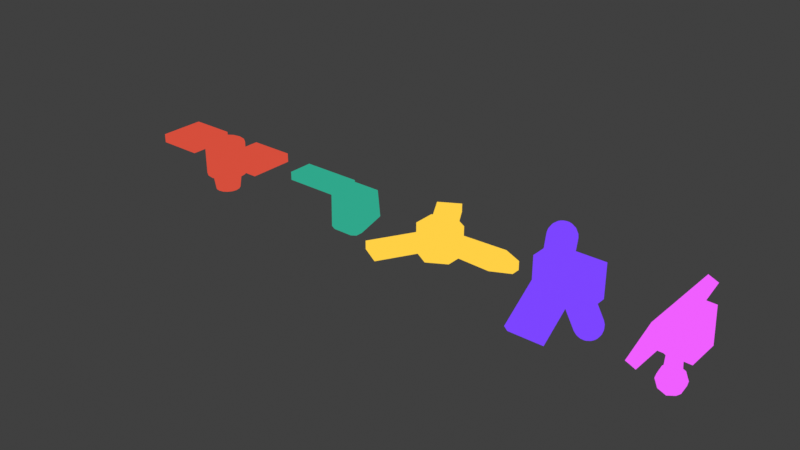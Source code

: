 # Source: satellites.blend  (saved by Blender 4.5.88; exported with 4.5.12 LTS)
import bpy
from mathutils import Matrix  # noqa: F401  (used for matrix-valued properties, if any)

bpy.ops.wm.read_factory_settings(use_empty=True)
scene = bpy.context.scene
scene.name = 'Scene'

# ---- collections
col_sat_radar = bpy.data.collections.new('sat_radar'); scene.collection.children.link(col_sat_radar)
col_sat_aurora = bpy.data.collections.new('sat_aurora'); scene.collection.children.link(col_sat_aurora)
col_sat_magneto = bpy.data.collections.new('sat_magneto'); scene.collection.children.link(col_sat_magneto)
col_sat_mass = bpy.data.collections.new('sat_mass'); scene.collection.children.link(col_sat_mass)
col_sat_plasma = bpy.data.collections.new('sat_plasma'); scene.collection.children.link(col_sat_plasma)

# ---- materials (node trees are filled in below, after node groups)
mat_material_001 = bpy.data.materials.new('Material.001')
mat_material_001.use_backface_culling = True
mat_material_005 = bpy.data.materials.new('Material.005')
mat_material_005.use_backface_culling = True
mat_material_005.use_backface_culling_shadow = True
mat_material_006 = bpy.data.materials.new('Material.006')
mat_material_006.use_backface_culling = True
mat_material_006.use_backface_culling_shadow = True
mat_material_004 = bpy.data.materials.new('Material.004')
mat_material_004.use_backface_culling = True
mat_material_004.use_backface_culling_shadow = True
mat_material_002 = bpy.data.materials.new('Material.002')
mat_material_002.use_backface_culling = True
mat_material_002.use_backface_culling_shadow = True
mat_material_003 = bpy.data.materials.new('Material.003')
mat_material_003.use_backface_culling = True
mat_material_003.use_backface_culling_shadow = True

# ---- material node trees
mat_material_001.use_nodes = True; mat_material_001.node_tree.nodes.clear()
_N = mat_material_001.node_tree.nodes; _L = mat_material_001.node_tree.links
n0 = _N.new('ShaderNodeOutputMaterial'); n0.name = 'Material Output'; n0.location = (200, 100)
n1 = _N.new('ShaderNodeEmission'); n1.name = 'Emission'; n1.location = (0, 98)
_L.new(n1.outputs[0], n0.inputs[0])
n0.is_active_output = True
mat_material_005.use_nodes = True; mat_material_005.node_tree.nodes.clear()
_N = mat_material_005.node_tree.nodes; _L = mat_material_005.node_tree.links
n0 = _N.new('ShaderNodeOutputMaterial'); n0.name = 'Material Output'; n0.location = (200, 100)
n1 = _N.new('ShaderNodeEmission'); n1.name = 'Emission'; n1.location = (-200, 100)
n1.inputs[0].default_value = (0.02899, 0.3862, 0.2577, 1.0)
_L.new(n1.outputs[0], n0.inputs[0])
n0.is_active_output = True
mat_material_006.use_nodes = True; mat_material_006.node_tree.nodes.clear()
_N = mat_material_006.node_tree.nodes; _L = mat_material_006.node_tree.links
n0 = _N.new('ShaderNodeOutputMaterial'); n0.name = 'Material Output'; n0.location = (200, 100)
n1 = _N.new('ShaderNodeEmission'); n1.name = 'Emission'; n1.location = (-200, 100)
n1.inputs[0].default_value = (0.6683, 0.07571, 0.04457, 1.0)
_L.new(n1.outputs[0], n0.inputs[0])
n0.is_active_output = True
mat_material_004.use_nodes = True; mat_material_004.node_tree.nodes.clear()
_N = mat_material_004.node_tree.nodes; _L = mat_material_004.node_tree.links
n0 = _N.new('ShaderNodeOutputMaterial'); n0.name = 'Material Output'; n0.location = (200, 100)
n1 = _N.new('ShaderNodeEmission'); n1.name = 'Emission'; n1.location = (-200, 100)
n1.inputs[0].default_value = (1.0, 0.634, 0.05936, 1.0)
_L.new(n1.outputs[0], n0.inputs[0])
n0.is_active_output = True
mat_material_002.use_nodes = True; mat_material_002.node_tree.nodes.clear()
_N = mat_material_002.node_tree.nodes; _L = mat_material_002.node_tree.links
n0 = _N.new('ShaderNodeOutputMaterial'); n0.name = 'Material Output'; n0.location = (200, 100)
n1 = _N.new('ShaderNodeEmission'); n1.name = 'Emission'; n1.location = (-200, 100)
n1.inputs[0].default_value = (0.2022, 0.05861, 1.0, 1.0)
_L.new(n1.outputs[0], n0.inputs[0])
n0.is_active_output = True
mat_material_003.use_nodes = True; mat_material_003.node_tree.nodes.clear()
_N = mat_material_003.node_tree.nodes; _L = mat_material_003.node_tree.links
n0 = _N.new('ShaderNodeOutputMaterial'); n0.name = 'Material Output'; n0.location = (200, 100)
n1 = _N.new('ShaderNodeEmission'); n1.name = 'Emission'; n1.location = (-200, 100)
n1.inputs[0].default_value = (0.8714, 0.1134, 1.0, 1.0)
_L.new(n1.outputs[0], n0.inputs[0])
n0.is_active_output = True

# ---- world
world_world = bpy.data.worlds.new('World'); scene.world = world_world
world_world.use_nodes = True; world_world.node_tree.nodes.clear()
_N = world_world.node_tree.nodes; _L = world_world.node_tree.links
n0 = _N.new('ShaderNodeOutputWorld'); n0.name = 'World Output'; n0.location = (200, 100)
n1 = _N.new('ShaderNodeBackground'); n1.name = 'Background'; n1.location = (-200, 100)
n1.inputs[0].default_value = (0.05088, 0.05088, 0.05088, 1.0)
_L.new(n1.outputs[0], n0.inputs[0])
n0.is_active_output = True
world_world.color = (0.05088, 0.05088, 0.05088)
world_world.sun_shadow_jitter_overblur = 0.0

# ---- meshes
me_circle_002 = bpy.data.meshes.new('Circle.002')
me_circle_002.from_pydata([(1.376, 1.384, -0.06555), (-1.376, 1.384, -0.06555), (1.376, -1.023, -0.698), (1.018, -1.384, -0.7928), (1.269, -1.28, -0.7655), (-1.018, -1.384, -0.7928), (-1.376, -1.023, -0.698), (-1.269, -1.28, -0.7655), (1.624, 1.624, -0.7706), (-1.624, 1.624, -0.7706), (1.069, -1.624, -1.624), (1.462, -1.462, -1.581), (1.624, -1.069, -1.478), (-1.462, -1.462, -1.581), (-1.069, -1.624, -1.624), (-1.624, -1.069, -1.478), (1.376, 1.347, 1.345), (-1.376, 1.347, 1.345), (1.02, -1.347, 1.903), (1.376, -0.9985, 1.831), (1.271, -1.245, 1.882), (-1.376, -0.9985, 1.831), (-1.02, -1.347, 1.903), (-1.271, -1.245, 1.882), (-7.635, -0.6666, 1.524), (-1.79, -0.6666, 1.524), (-7.635, 1.281, 1.524), (-1.79, 1.281, 1.524), (-7.635, 1.281, 1.595), (-7.635, -0.6666, 1.595), (-1.79, -0.6666, 1.595), (-1.79, 1.281, 1.595)], [], [(1, 0, 2, 4, 3, 5, 7, 6), (0, 1, 9, 8), (3, 4, 11, 10), (4, 2, 12, 11), (7, 5, 14, 13), (6, 7, 13, 15), (5, 3, 10, 14), (2, 0, 8, 12), (1, 6, 15, 9), (18, 10, 11, 20), (20, 11, 12, 19), (14, 22, 23, 13), (13, 23, 21, 15), (10, 18, 22, 14), (8, 16, 19, 12), (15, 21, 17, 9), (16, 17, 21, 23, 22, 18, 20, 19), (9, 17, 16, 8), (24, 26, 27, 25), (29, 30, 31, 28), (25, 27, 31, 30), (26, 24, 29, 28), (27, 26, 28, 31), (24, 25, 30, 29)])
_uv = me_circle_002.uv_layers.new(name='UVMap')
_uv.uv.foreach_set('vector', [0.3942, 0.2686, 0.606, 0.2686, 0.6081, 0.4558, 0.603, 0.4786, 0.5898, 0.4929, 0.4225, 0.4824, 0.4026, 0.4738, 0.3944, 0.454, 0.606, 0.2686, 0.3942, 0.2686, 0.375, 0.25, 0.625, 0.25, 0.5898, 0.4929, 0.603, 0.4786, 0.6143, 0.4889, 0.6009, 0.5187, 0.603, 0.4786, 0.6081, 0.4558, 0.625, 0.4573, 0.6143, 0.4889, 0.4026, 0.4738, 0.4225, 0.4824, 0.4177, 0.5, 0.3875, 0.4875, 0.3944, 0.454, 0.4026, 0.4738, 0.3875, 0.4875, 0.375, 0.4573, 0.4225, 0.4824, 0.5898, 0.4929, 0.6009, 0.5187, 0.4177, 0.5, 0.6081, 0.4558, 0.606, 0.2686, 0.625, 0.25, 0.625, 0.4573, 0.3942, 0.2686, 0.3944, 0.454, 0.375, 0.4573, 0.375, 0.25, 0.1715, 0.7309, 0.6009, 0.5187, 0.6143, 0.4889, 0.1521, 0.7229, 0.1521, 0.7229, 0.3783, 0.25, 0.375, 0.2073, 0.1441, 0.7035, 0.625, 0.7073, 0.3285, 0.7309, 0.3479, 0.7229, 0.6283, 0.75, 0.3783, 0.75, 0.3479, 0.7229, 0.3559, 0.7035, 0.375, 0.7927, 0.6009, 0.5187, 0.1715, 0.7309, 0.3285, 0.7309, 0.625, 0.7073, 0.375, 0.0, 0.1441, 0.5191, 0.1441, 0.7035, 0.375, 0.2073, 0.375, 0.7927, 0.3559, 0.7035, 0.3559, 0.5191, 0.375, 1.0, 0.1441, 0.5191, 0.3559, 0.5191, 0.3559, 0.7035, 0.3479, 0.7229, 0.3285, 0.7309, 0.1715, 0.7309, 0.1521, 0.7229, 0.1441, 0.7035, 0.375, 0.5, 0.3559, 0.5191, 0.1441, 0.5191, 0.375, 0.75, 0.0, 0.0, 0.0, 1.0, 1.0, 1.0, 1.0, 0.0, 0.0, 0.0, 1.0, 0.0, 1.0, 1.0, 0.0, 1.0, 1.0, 0.0, 1.0, 1.0, 1.0, 1.0, 1.0, 0.0, 0.0, 1.0, 0.0, 0.0, 0.0, 0.0, 0.0, 1.0, 1.0, 1.0, 0.0, 1.0, 0.0, 1.0, 1.0, 1.0, 0.0, 0.0, 1.0, 0.0, 1.0, 0.0, 0.0, 0.0])
me_circle_002.materials.append(mat_material_001)
me_circle_002.materials.append(mat_material_005)
me_circle_002.update()
me_circle_001 = bpy.data.meshes.new('Circle.001')
me_circle_001.from_pydata([(0.0, -0.9826, -1.226), (0.376, -0.9078, -1.226), (0.6948, -0.6948, -1.226), (0.9078, -0.376, -1.226), (0.9826, -7.629e-06, -1.226), (0.9078, 0.376, -1.226), (0.6948, 0.6948, -1.226), (0.376, 0.9078, -1.226), (0.0, 0.9826, -1.226), (-0.376, 0.9078, -1.226), (-0.6948, 0.6948, -1.226), (-0.9078, 0.376, -1.226), (-0.9826, -7.629e-06, -1.226), (-0.9078, -0.376, -1.226), (-0.6948, -0.6948, -1.226), (-0.376, -0.9078, -1.226), (0.0, -0.9574, -2.847), (0.3664, -0.8845, -2.847), (0.677, -0.677, -2.847), (0.8845, -0.3664, -2.847), (0.9574, -7.658e-06, -2.847), (0.8845, 0.3664, -2.847), (0.677, 0.677, -2.847), (0.3664, 0.8845, -2.847), (0.0, 0.9574, -2.847), (-0.3664, 0.8845, -2.847), (-0.677, 0.677, -2.847), (-0.8845, 0.3664, -2.847), (-0.9574, -7.658e-06, -2.847), (-0.8845, -0.3664, -2.847), (-0.677, -0.677, -2.847), (-0.3664, -0.8845, -2.847), (0.4131, -0.9972, -2.997), (0.0, -1.079, -2.997), (0.7632, -0.7632, -2.997), (0.9972, -0.4131, -2.997), (1.079, -7.643e-06, -2.997), (0.9972, 0.4131, -2.997), (0.7632, 0.7632, -2.997), (0.4131, 0.9972, -2.997), (0.0, 1.079, -2.997), (-0.4131, 0.9972, -2.997), (-0.7632, 0.7632, -2.997), (-0.9972, 0.4131, -2.997), (-1.079, -7.643e-06, -2.997), (-0.9972, -0.4131, -2.997), (-0.7632, -0.7632, -2.997), (-0.4131, -0.9972, -2.997), (0.9078, 0.376, -1.816), (0.9078, 0.376, -2.406), (0.6948, 0.6948, -2.406), (0.6948, 0.6948, -1.816), (-0.9078, -0.376, -1.816), (-0.9078, -0.376, -2.406), (-0.6948, -0.6948, -2.406), (-0.6948, -0.6948, -1.816), (0.376, 0.9078, -2.406), (0.376, 0.9078, -1.816), (-0.376, -0.9078, -2.406), (-0.376, -0.9078, -1.816), (0.0, 0.9826, -2.406), (0.0, 0.9826, -1.816), (0.0, -0.9826, -1.816), (0.0, -0.9826, -2.406), (0.376, -0.9078, -2.406), (0.376, -0.9078, -1.816), (-0.376, 0.9078, -2.406), (-0.376, 0.9078, -1.816), (0.6948, -0.6948, -2.406), (0.6948, -0.6948, -1.816), (-0.6948, 0.6948, -2.406), (-0.6948, 0.6948, -1.816), (0.9078, -0.376, -2.406), (0.9078, -0.376, -1.816), (-0.9078, 0.376, -2.406), (-0.9078, 0.376, -1.816), (0.9826, -7.629e-06, -2.406), (0.9826, -7.629e-06, -1.816), (-0.9826, -7.629e-06, -2.406), (-0.9826, -7.629e-06, -1.816), (0.9972, 0.4131, -2.412), (-0.9972, -0.4131, -2.412), (0.0, -1.079, -2.412), (0.7632, 0.7632, -2.412), (-0.7632, -0.7632, -2.412), (0.4131, 0.9972, -2.412), (-0.4131, -0.9972, -2.412), (0.0, 1.079, -2.412), (0.4131, -0.9972, -2.412), (-0.4131, 0.9972, -2.412), (0.7632, -0.7632, -2.412), (-0.7632, 0.7632, -2.412), (0.9972, -0.4131, -2.412), (-0.9972, 0.4131, -2.412), (1.079, -7.643e-06, -2.412), (-1.079, -7.643e-06, -2.412), (-7.106, 0.4456, 1.206), (-2.881, 0.4456, 1.206), (-7.106, 2.153, 1.206), (-2.881, 2.153, 1.206), (-7.106, -2.14, 1.206), (-2.881, -2.14, 1.206), (-7.106, -0.4326, 1.206), (-2.881, -0.4326, 1.206), (7.106, 0.4456, 1.206), (2.881, 0.4456, 1.206), (7.106, 2.153, 1.206), (2.881, 2.153, 1.206), (7.106, -2.14, 1.206), (2.881, -2.14, 1.206), (7.106, -0.4326, 1.206), (2.881, -0.4326, 1.206), (-7.106, 2.153, 1.346), (-7.106, 0.4456, 1.346), (-2.881, 0.4456, 1.346), (-2.881, 2.153, 1.346), (-7.106, -2.14, 1.346), (-7.106, -0.4326, 1.346), (-2.881, -2.14, 1.346), (-2.881, -0.4326, 1.346), (7.106, 0.4456, 1.346), (7.106, 2.153, 1.346), (2.881, 0.4456, 1.346), (2.881, 2.153, 1.346), (7.106, -2.14, 1.346), (7.106, -0.4326, 1.346), (2.881, -2.14, 1.346), (2.881, -0.4326, 1.346), (0.0, -1.723, 1.466), (0.6595, -1.592, 1.466), (1.219, -1.219, 1.466), (1.592, -0.6595, 1.466), (1.723, -8.887e-06, 1.466), (1.592, 0.6594, 1.466), (1.219, 1.218, 1.466), (0.6595, 1.592, 1.466), (0.0, 1.723, 1.466), (-0.6595, 1.592, 1.466), (-1.219, 1.218, 1.466), (-1.592, 0.6594, 1.466), (-1.723, -8.887e-06, 1.466), (-1.592, -0.6595, 1.466), (-1.219, -1.219, 1.466), (-0.6595, -1.592, 1.466), (-0.6595, -1.592, -1.226), (-1.219, -1.219, -1.226), (-1.592, -0.6595, -1.226), (-1.723, -8.887e-06, -1.226), (-1.592, 0.6594, -1.226), (-1.219, 1.218, -1.226), (-0.6595, 1.592, -1.226), (0.0, 1.723, -1.226), (0.6595, 1.592, -1.226), (1.219, 1.218, -1.226), (1.592, 0.6594, -1.226), (1.723, -8.887e-06, -1.226), (1.592, -0.6595, -1.226), (1.219, -1.219, -1.226), (0.6595, -1.592, -1.226), (0.0, -1.723, -1.226)], [], [(83, 80, 37, 38), (84, 81, 45, 46), (85, 83, 38, 39), (86, 84, 46, 47), (87, 85, 39, 40), (88, 82, 33, 32), (82, 86, 47, 33), (89, 87, 40, 41), (90, 88, 32, 34), (91, 89, 41, 42), (92, 90, 34, 35), (93, 91, 42, 43), (94, 92, 35, 36), (95, 93, 43, 44), (80, 94, 36, 37), (81, 95, 44, 45), (17, 16, 31, 30, 29, 28, 27, 26, 25, 24, 23, 22, 21, 20, 19, 18), (16, 17, 32, 33), (17, 18, 34, 32), (18, 19, 35, 34), (19, 20, 36, 35), (20, 21, 37, 36), (21, 22, 38, 37), (22, 23, 39, 38), (23, 24, 40, 39), (24, 25, 41, 40), (25, 26, 42, 41), (26, 27, 43, 42), (27, 28, 44, 43), (28, 29, 45, 44), (29, 30, 46, 45), (30, 31, 47, 46), (31, 16, 33, 47), (13, 12, 79, 52), (52, 79, 78, 53), (5, 4, 77, 48), (48, 77, 76, 49), (12, 11, 75, 79), (79, 75, 74, 78), (4, 3, 73, 77), (77, 73, 72, 76), (11, 10, 71, 75), (75, 71, 70, 74), (3, 2, 69, 73), (73, 69, 68, 72), (10, 9, 67, 71), (71, 67, 66, 70), (2, 1, 65, 69), (69, 65, 64, 68), (9, 8, 61, 67), (67, 61, 60, 66), (0, 15, 59, 62), (62, 59, 58, 63), (1, 0, 62, 65), (65, 62, 63, 64), (8, 7, 57, 61), (61, 57, 56, 60), (15, 14, 55, 59), (59, 55, 54, 58), (7, 6, 51, 57), (57, 51, 50, 56), (14, 13, 52, 55), (55, 52, 53, 54), (6, 5, 48, 51), (51, 48, 49, 50), (53, 78, 95, 81), (49, 76, 94, 80), (78, 74, 93, 95), (76, 72, 92, 94), (74, 70, 91, 93), (72, 68, 90, 92), (70, 66, 89, 91), (68, 64, 88, 90), (66, 60, 87, 89), (63, 58, 86, 82), (64, 63, 82, 88), (60, 56, 85, 87), (58, 54, 84, 86), (56, 50, 83, 85), (54, 53, 81, 84), (50, 49, 80, 83), (156, 155, 132, 131), (153, 152, 135, 134), (151, 150, 137, 136), (152, 151, 136, 135), (147, 146, 141, 140), (146, 145, 142, 141), (96, 98, 99, 97), (100, 102, 103, 101), (104, 105, 107, 106), (108, 109, 111, 110), (113, 114, 115, 112), (116, 118, 119, 117), (120, 121, 123, 122), (124, 125, 127, 126), (111, 127, 125, 110), (106, 121, 120, 104), (96, 97, 114, 113), (104, 120, 122, 105), (97, 99, 115, 114), (105, 122, 123, 107), (99, 98, 112, 115), (107, 123, 121, 106), (102, 100, 116, 117), (110, 125, 124, 108), (100, 101, 118, 116), (108, 124, 126, 109), (101, 103, 119, 118), (109, 126, 127, 111), (103, 102, 117, 119), (98, 96, 113, 112), (15, 0, 159, 144), (14, 15, 144, 145), (0, 1, 158, 159), (150, 149, 138, 137), (3, 4, 155, 156), (4, 5, 154, 155), (13, 14, 145, 146), (5, 6, 153, 154), (6, 7, 152, 153), (2, 3, 156, 157), (8, 9, 150, 151), (1, 2, 157, 158), (12, 13, 146, 147), (145, 144, 143, 142), (11, 12, 147, 148), (10, 11, 148, 149), (9, 10, 149, 150), (7, 8, 151, 152), (159, 158, 129, 128), (148, 147, 140, 139), (154, 153, 134, 133), (155, 154, 133, 132), (144, 159, 128, 143), (158, 157, 130, 129), (149, 148, 139, 138), (157, 156, 131, 130), (141, 142, 143, 128, 129, 130, 131, 132, 133, 134, 135, 136, 137, 138, 139, 140)])
_uv = me_circle_001.uv_layers.new(name='UVMap')
_uv.uv.foreach_set('vector', [0.0, 0.0, 0.0, 0.0, 0.0, 0.0, 0.0, 0.0, 0.0, 0.0, 0.0, 0.0, 0.0, 0.0, 0.0, 0.0, 0.0, 0.0, 0.0, 0.0, 0.0, 0.0, 0.0, 0.0, 0.0, 0.0, 0.0, 0.0, 0.0, 0.0, 0.0, 0.0, 0.0, 0.0, 0.0, 0.0, 0.0, 0.0, 0.0, 0.0, 0.0, 0.0, 0.0, 0.0, 0.0, 0.0, 0.0, 0.0, 0.0, 0.0, 0.0, 0.0, 0.0, 0.0, 0.0, 0.0, 0.0, 0.0, 0.0, 0.0, 0.0, 0.0, 0.0, 0.0, 0.0, 0.0, 0.0, 0.0, 0.0, 0.0, 0.0, 0.0, 0.0, 0.0, 0.0, 0.0, 0.0, 0.0, 0.0, 0.0, 0.0, 0.0, 0.0, 0.0, 0.0, 0.0, 0.0, 0.0, 0.0, 0.0, 0.0, 0.0, 0.0, 0.0, 0.0, 0.0, 0.0, 0.0, 0.0, 0.0, 0.0, 0.0, 0.0, 0.0, 0.0, 0.0, 0.0, 0.0, 0.0, 0.0, 0.0, 0.0, 0.0, 0.0, 0.0, 0.0, 0.0, 0.0, 0.0, 0.0, 0.0, 0.0, 0.0, 0.0, 0.0, 0.0, 0.0, 0.0, 0.0, 0.0, 0.0, 0.0, 0.0, 0.0, 0.0, 0.0, 0.0, 0.0, 0.0, 0.0, 0.0, 0.0, 0.0, 0.0, 0.0, 0.0, 0.0, 0.0, 0.0, 0.0, 0.0, 0.0, 0.0, 0.0, 0.0, 0.0, 0.0, 0.0, 0.0, 0.0, 0.0, 0.0, 0.0, 0.0, 0.0, 0.0, 0.0, 0.0, 0.0, 0.0, 0.0, 0.0, 0.0, 0.0, 0.0, 0.0, 0.0, 0.0, 0.0, 0.0, 0.0, 0.0, 0.0, 0.0, 0.0, 0.0, 0.0, 0.0, 0.0, 0.0, 0.0, 0.0, 0.0, 0.0, 0.0, 0.0, 0.0, 0.0, 0.0, 0.0, 0.0, 0.0, 0.0, 0.0, 0.0, 0.0, 0.0, 0.0, 0.0, 0.0, 0.0, 0.0, 0.0, 0.0, 0.0, 0.0, 0.0, 0.0, 0.0, 0.0, 0.0, 0.0, 0.0, 0.0, 0.0, 0.0, 0.0, 0.0, 0.0, 0.0, 0.0, 0.0, 0.0, 0.0, 0.0, 0.0, 0.0, 0.0, 0.0, 0.0, 0.0, 0.0, 0.0, 0.0, 0.0, 0.0, 0.0, 0.0, 0.0, 0.0, 0.0, 0.0, 0.0, 0.0, 0.0, 0.0, 0.0, 0.0, 0.0, 0.0, 0.0, 0.0, 0.0, 0.0, 0.0, 0.0, 0.0, 0.0, 0.0, 0.0, 0.0, 0.0, 0.0, 0.0, 0.0, 0.0, 0.0, 0.0, 0.0, 0.0, 0.0, 0.0, 0.0, 0.0, 0.0, 0.0, 0.0, 0.0, 0.0, 0.0, 0.0, 0.0, 0.0, 0.0, 0.0, 0.0, 0.0, 0.0, 0.0, 0.0, 0.0, 0.0, 0.0, 0.0, 0.0, 0.0, 0.0, 0.0, 0.0, 0.0, 0.0, 0.0, 0.0, 0.0, 0.0, 0.0, 0.0, 0.0, 0.0, 0.0, 0.0, 0.0, 0.0, 0.0, 0.0, 0.0, 0.0, 0.0, 0.0, 0.0, 0.0, 0.0, 0.0, 0.0, 0.0, 0.0, 0.0, 0.0, 0.0, 0.0, 0.0, 0.0, 0.0, 0.0, 0.0, 0.0, 0.0, 0.0, 0.0, 0.0, 0.0, 0.0, 0.0, 0.0, 0.0, 0.0, 0.0, 0.0, 0.0, 0.0, 0.0, 0.0, 0.0, 0.0, 0.0, 0.0, 0.0, 0.0, 0.0, 0.0, 0.0, 0.0, 0.0, 0.0, 0.0, 0.0, 0.0, 0.0, 0.0, 0.0, 0.0, 0.0, 0.0, 0.0, 0.0, 0.0, 0.0, 0.0, 0.0, 0.0, 0.0, 0.0, 0.0, 0.0, 0.0, 0.0, 0.0, 0.0, 0.0, 0.0, 0.0, 0.0, 0.0, 0.0, 0.0, 0.0, 0.0, 0.0, 0.0, 0.0, 0.0, 0.0, 0.0, 0.0, 0.0, 0.0, 0.0, 0.0, 0.0, 0.0, 0.0, 0.0, 0.0, 0.0, 0.0, 0.0, 0.0, 0.0, 0.0, 0.0, 0.0, 0.0, 0.0, 0.0, 0.0, 0.0, 0.0, 0.0, 0.0, 0.0, 0.0, 0.0, 0.0, 0.0, 0.0, 0.0, 0.0, 0.0, 0.0, 0.0, 0.0, 0.0, 0.0, 0.0, 0.0, 0.0, 0.0, 0.0, 0.0, 0.0, 0.0, 0.0, 0.0, 0.0, 0.0, 0.0, 0.0, 0.0, 0.0, 0.0, 0.0, 0.0, 0.0, 0.0, 0.0, 0.0, 0.0, 0.0, 0.0, 0.0, 0.0, 0.0, 0.0, 0.0, 0.0, 0.0, 0.0, 0.0, 0.0, 0.0, 0.0, 0.0, 0.0, 0.0, 0.0, 0.0, 0.0, 0.0, 0.0, 0.0, 0.0, 0.0, 0.0, 0.0, 0.0, 0.0, 0.0, 0.0, 0.0, 0.0, 0.0, 0.0, 0.0, 0.0, 0.0, 0.0, 0.0, 0.0, 0.0, 0.0, 0.0, 0.0, 0.0, 0.0, 0.0, 0.0, 0.0, 0.0, 0.0, 0.0, 0.0, 0.0, 0.0, 0.0, 0.0, 0.0, 0.0, 0.0, 0.0, 0.0, 0.0, 0.0, 0.0, 0.0, 0.0, 0.0, 0.0, 0.0, 0.0, 0.0, 0.0, 0.0, 0.0, 0.0, 0.0, 0.0, 0.0, 0.0, 0.0, 0.0, 0.0, 0.0, 0.0, 0.0, 0.0, 0.0, 0.0, 0.0, 0.0, 0.0, 0.0, 0.0, 0.0, 0.0, 0.0, 0.0, 0.0, 0.0, 0.0, 0.0, 0.0, 0.0, 0.0, 0.0, 0.0, 0.0, 0.0, 0.0, 0.0, 0.0, 0.0, 0.0, 0.0, 0.0, 0.0, 0.0, 0.0, 0.0, 0.0, 0.0, 0.0, 0.0, 0.0, 0.0, 0.0, 0.0, 0.0, 0.0, 0.0, 0.0, 0.0, 0.0, 0.0, 0.0, 0.0, 0.0, 0.0, 0.0, 0.0, 0.0, 0.0, 0.0, 0.0, 0.0, 0.0, 0.0, 0.0, 0.0, 0.0, 0.0, 0.0, 0.0, 0.0, 0.0, 0.0, 0.0, 0.0, 0.0, 0.0, 0.0, 0.0, 0.0, 0.0, 0.0, 0.0, 0.0, 0.0, 0.0, 0.0, 0.0, 0.0, 0.0, 0.0, 0.0, 0.0, 0.0, 0.0, 0.0, 0.0, 0.0, 0.0, 0.0, 0.0, 0.0, 0.0, 0.0, 0.0, 0.0, 0.0, 0.0, 0.0, 0.0, 0.0, 0.0, 0.0, 0.0, 0.0, 0.0, 0.0, 0.0, 0.0, 0.0, 0.0, 0.0, 0.0, 0.0, 0.0, 0.0, 0.0, 0.0, 0.0, 0.0, 0.0, 0.0, 0.0, 0.0, 0.0, 0.0, 0.0, 0.0, 0.0, 0.0, 0.0, 0.0, 0.0, 0.0, 0.0, 0.0, 0.0, 0.0, 0.0, 0.0, 0.0, 0.0, 0.0, 0.0, 0.0, 0.0, 0.0, 0.0, 0.0, 0.0, 0.0, 1.0, 1.0, 1.0, 1.0, 0.0, 0.0, 0.0, 0.0, 1.0, 1.0, 1.0, 1.0, 0.0, 0.0, 0.0, 1.0, 0.0, 1.0, 1.0, 0.0, 1.0, 0.0, 0.0, 1.0, 0.0, 1.0, 1.0, 0.0, 1.0, 0.0, 0.0, 1.0, 0.0, 1.0, 1.0, 0.0, 1.0, 0.0, 0.0, 1.0, 0.0, 1.0, 1.0, 0.0, 1.0, 0.0, 0.0, 0.0, 1.0, 1.0, 1.0, 1.0, 0.0, 0.0, 0.0, 0.0, 1.0, 1.0, 1.0, 1.0, 0.0, 1.0, 1.0, 1.0, 1.0, 0.0, 1.0, 0.0, 1.0, 0.0, 1.0, 0.0, 1.0, 0.0, 0.0, 0.0, 0.0, 0.0, 0.0, 1.0, 0.0, 1.0, 0.0, 0.0, 0.0, 0.0, 0.0, 0.0, 0.0, 1.0, 0.0, 1.0, 0.0, 1.0, 0.0, 1.0, 1.0, 1.0, 1.0, 1.0, 0.0, 1.0, 0.0, 1.0, 0.0, 1.0, 1.0, 1.0, 1.0, 1.0, 1.0, 0.0, 1.0, 0.0, 1.0, 1.0, 1.0, 1.0, 1.0, 1.0, 1.0, 0.0, 1.0, 0.0, 1.0, 0.0, 1.0, 0.0, 0.0, 0.0, 0.0, 0.0, 1.0, 0.0, 1.0, 0.0, 1.0, 0.0, 0.0, 0.0, 0.0, 0.0, 0.0, 1.0, 0.0, 1.0, 0.0, 0.0, 0.0, 0.0, 0.0, 0.0, 0.0, 1.0, 0.0, 1.0, 0.0, 1.0, 0.0, 1.0, 1.0, 1.0, 1.0, 1.0, 0.0, 1.0, 0.0, 1.0, 0.0, 1.0, 1.0, 1.0, 1.0, 1.0, 1.0, 0.0, 1.0, 0.0, 1.0, 1.0, 1.0, 0.0, 1.0, 0.0, 0.0, 0.0, 0.0, 0.0, 1.0, 0.0, 0.0, 0.0, 0.0, 0.0, 0.0, 0.0, 0.0, 0.0, 0.0, 0.0, 0.0, 0.0, 0.0, 0.0, 0.0, 0.0, 0.0, 0.0, 0.0, 0.0, 0.0, 0.0, 0.0, 0.0, 0.0, 0.0, 0.0, 0.0, 0.0, 0.0, 0.0, 0.0, 0.0, 0.0, 0.0, 0.0, 0.0, 0.0, 0.0, 0.0, 0.0, 0.0, 0.0, 0.0, 0.0, 0.0, 0.0, 0.0, 0.0, 0.0, 0.0, 0.0, 0.0, 0.0, 0.0, 0.0, 0.0, 0.0, 0.0, 0.0, 0.0, 0.0, 0.0, 0.0, 0.0, 0.0, 0.0, 0.0, 0.0, 0.0, 0.0, 0.0, 0.0, 0.0, 0.0, 0.0, 0.0, 0.0, 0.0, 0.0, 0.0, 0.0, 0.0, 0.0, 0.0, 0.0, 0.0, 0.0, 0.0, 0.0, 0.0, 0.0, 0.0, 0.0, 0.0, 0.0, 0.0, 0.0, 0.0, 0.0, 0.0, 0.0, 0.0, 0.0, 0.0, 0.0, 0.0, 0.0, 0.0, 0.0, 0.0, 0.0, 0.0, 0.0, 0.0, 0.0, 0.0, 0.0, 0.0, 0.0, 0.0, 0.0, 0.0, 0.0, 0.0, 0.0, 0.0, 0.0, 0.0, 0.0, 0.0, 0.0, 0.0, 0.0, 0.0, 0.0, 0.0, 0.0, 0.0, 0.0, 0.0, 0.0, 0.0, 0.0, 0.0, 0.0, 0.0, 0.0, 0.0, 0.0, 0.0, 0.0, 0.0, 0.0, 0.0, 0.0, 0.0, 0.0, 0.0, 0.0, 0.0, 0.0, 0.0, 0.0, 0.0, 0.0, 0.0, 0.0, 0.0, 0.0, 0.0, 0.0, 0.0, 0.0, 0.0, 0.0, 0.0, 0.0, 0.0, 0.0, 0.0, 0.0, 0.0, 0.0, 0.0, 0.0, 0.0, 0.0, 0.0, 0.0, 0.0, 0.0, 0.0, 0.0, 0.0, 0.0, 0.0, 0.0, 0.0, 0.0, 0.0, 0.0, 0.0, 0.0, 0.0, 0.0, 0.0, 0.0, 0.0, 0.0, 0.0, 0.0, 0.0, 0.0, 0.0, 0.0, 0.0, 0.0, 0.0, 0.0, 0.0, 0.0, 0.0, 0.0, 0.0, 0.0, 0.0, 0.0, 0.0, 0.0, 0.0, 0.0, 0.0, 0.0, 0.0, 0.0, 0.0, 0.0, 0.0])
me_circle_001.materials.append(mat_material_001)
me_circle_001.materials.append(mat_material_006)
me_circle_001.update()
me_circle_005 = bpy.data.meshes.new('Circle.005')
me_circle_005.from_pydata([(0.0, -0.9826, -1.226), (0.376, -0.9078, -1.226), (0.6948, -0.6948, -1.226), (0.9078, -0.376, -1.226), (0.9826, -7.629e-06, -1.226), (0.9078, 0.376, -1.226), (0.6948, 0.6948, -1.226), (0.376, 0.9078, -1.226), (0.0, 0.9826, -1.226), (-0.376, 0.9078, -1.226), (-0.6948, 0.6948, -1.226), (-0.9078, 0.376, -1.226), (-0.9826, -7.629e-06, -1.226), (-0.9078, -0.376, -1.226), (-0.6948, -0.6948, -1.226), (-0.376, -0.9078, -1.226), (0.0, -0.9574, -2.847), (0.3664, -0.8845, -2.847), (0.677, -0.677, -2.847), (0.8845, -0.3664, -2.847), (0.9574, -7.658e-06, -2.847), (0.8845, 0.3664, -2.847), (0.677, 0.677, -2.847), (0.3664, 0.8845, -2.847), (0.0, 0.9574, -2.847), (-0.3664, 0.8845, -2.847), (-0.677, 0.677, -2.847), (-0.8845, 0.3664, -2.847), (-0.9574, -7.658e-06, -2.847), (-0.8845, -0.3664, -2.847), (-0.677, -0.677, -2.847), (-0.3664, -0.8845, -2.847), (0.4131, -0.9972, -2.997), (0.0, -1.079, -2.997), (0.7632, -0.7632, -2.997), (0.9972, -0.4131, -2.997), (1.079, -7.643e-06, -2.997), (0.9972, 0.4131, -2.997), (0.7632, 0.7632, -2.997), (0.4131, 0.9972, -2.997), (0.0, 1.079, -2.997), (-0.4131, 0.9972, -2.997), (-0.7632, 0.7632, -2.997), (-0.9972, 0.4131, -2.997), (-1.079, -7.643e-06, -2.997), (-0.9972, -0.4131, -2.997), (-0.7632, -0.7632, -2.997), (-0.4131, -0.9972, -2.997), (0.9972, 0.4131, -2.412), (-0.9972, -0.4131, -2.412), (0.0, -1.079, -2.412), (0.7632, 0.7632, -2.412), (-0.7632, -0.7632, -2.412), (0.4131, 0.9972, -2.412), (-0.4131, -0.9972, -2.412), (0.0, 1.079, -2.412), (0.4131, -0.9972, -2.412), (-0.4131, 0.9972, -2.412), (0.7632, -0.7632, -2.412), (-0.7632, 0.7632, -2.412), (0.9972, -0.4131, -2.412), (-0.9972, 0.4131, -2.412), (1.079, -7.643e-06, -2.412), (-1.079, -7.643e-06, -2.412), (0.0, -1.723, 1.466), (0.6595, -1.592, 1.466), (1.219, -1.219, 1.466), (1.592, -0.6595, 1.466), (1.723, -8.887e-06, 1.466), (1.592, 0.6594, 1.466), (1.219, 1.218, 1.466), (0.6595, 1.592, 1.466), (0.0, 1.723, 1.466), (-0.6595, 1.592, 1.466), (-1.219, 1.218, 1.466), (-1.592, 0.6594, 1.466), (-1.723, -8.887e-06, 1.466), (-1.592, -0.6595, 1.466), (-1.219, -1.219, 1.466), (-0.6595, -1.592, 1.466), (-0.6595, -1.592, -1.226), (-1.219, -1.219, -1.226), (-1.592, -0.6595, -1.226), (-1.723, -8.887e-06, -1.226), (-1.592, 0.6594, -1.226), (-1.219, 1.218, -1.226), (-0.6595, 1.592, -1.226), (0.0, 1.723, -1.226), (0.6595, 1.592, -1.226), (1.219, 1.218, -1.226), (1.592, 0.6594, -1.226), (1.723, -8.887e-06, -1.226), (1.592, -0.6595, -1.226), (1.219, -1.219, -1.226), (0.6595, -1.592, -1.226), (0.0, -1.723, -1.226)], [(1, 0), (2, 1), (3, 2), (4, 3), (5, 4), (6, 5), (7, 6), (8, 7), (9, 8), (10, 9), (11, 10), (12, 11), (13, 12), (14, 13), (15, 14), (0, 15), (32, 33), (34, 32), (35, 34), (36, 35), (37, 36), (38, 37), (39, 38), (40, 39), (41, 40), (42, 41), (43, 42), (44, 43), (45, 44), (46, 45), (47, 46), (33, 47), (63, 49), (62, 48), (61, 63), (60, 62), (59, 61), (58, 60), (57, 59), (56, 58), (55, 57), (54, 50), (50, 56), (53, 55), (52, 54), (51, 53), (49, 52), (48, 51), (83, 84), (95, 80), (84, 85), (80, 81), (81, 82), (92, 93), (87, 88), (88, 89), (91, 92), (94, 95), (89, 90), (90, 91), (93, 94), (85, 86), (86, 87), (82, 83)], [(17, 16, 31, 30, 29, 28, 27, 26, 25, 24, 23, 22, 21, 20, 19, 18), (77, 78, 79, 64, 65, 66, 67, 68, 69, 70, 71, 72, 73, 74, 75, 76)])
_uv = me_circle_005.uv_layers.new(name='UVMap')
_uv.uv.foreach_set('vector', [0.0, 0.0, 0.0, 0.0, 0.0, 0.0, 0.0, 0.0, 0.0, 0.0, 0.0, 0.0, 0.0, 0.0, 0.0, 0.0, 0.0, 0.0, 0.0, 0.0, 0.0, 0.0, 0.0, 0.0, 0.0, 0.0, 0.0, 0.0, 0.0, 0.0, 0.0, 0.0, 0.0, 0.0, 0.0, 0.0, 0.0, 0.0, 0.0, 0.0, 0.0, 0.0, 0.0, 0.0, 0.0, 0.0, 0.0, 0.0, 0.0, 0.0, 0.0, 0.0, 0.0, 0.0, 0.0, 0.0, 0.0, 0.0, 0.0, 0.0, 0.0, 0.0, 0.0, 0.0])
me_circle_005.materials.append(mat_material_006)
me_circle_005.update()
me_circle = bpy.data.meshes.new('Circle')
me_circle.from_pydata([(0.0, -1.79, 1.164), (-1.55, -0.8949, 1.164), (-1.55, 0.8949, 1.164), (0.0, 1.79, 1.164), (1.55, 0.8949, 1.164), (1.55, -0.8949, 1.164), (0.0, -1.79, -1.203), (-1.55, -0.8949, -1.203), (-1.55, 0.8949, -1.203), (0.0, 1.79, -1.203), (1.55, 0.8949, -1.203), (1.55, -0.8949, -1.203), (7.034, 0.7067, -0.01995), (7.034, -0.7067, -0.01995), (-0.441, -2.554, -0.01995), (-1.991, -1.659, -0.01995), (2.432, 0.8949, -0.01995), (2.432, -0.8949, -0.01995), (-2.679, -6.43, -0.01995), (-4.229, -5.535, -0.01995), (-0.441, -2.554, 0.04988), (-2.679, -6.43, 0.04988), (2.432, 0.8949, 0.04988), (7.034, 0.7067, 0.04988), (2.432, -0.8949, 0.04988), (-4.229, -5.535, 0.04988), (-1.991, -1.659, 0.04988), (7.034, -0.7067, 0.04988), (8.517, 0.08285, -0.01995), (8.517, -0.08285, -0.01995), (8.517, 0.08285, 0.04988), (8.517, -0.08285, 0.04988), (6.908, 0.8949, -0.01995), (6.908, -0.8949, -0.01995), (6.908, 0.8949, 0.04988), (6.908, -0.8949, 0.04988), (8.643, 0.1671, -0.01995), (8.643, -0.1671, -0.01995), (8.643, 0.1671, 0.04988), (8.643, -0.1671, 0.04988), (-1.991, 1.659, -0.01995), (-0.4409, 2.554, -0.01995), (-4.229, 5.535, -0.01995), (-2.679, 6.43, -0.01995), (-1.991, 1.659, 0.04988), (-4.229, 5.535, 0.04988), (-2.679, 6.43, 0.04988), (-0.4409, 2.554, 0.04988)], [], [(0, 6, 11, 5), (4, 10, 9, 3), (2, 8, 7, 1), (5, 11, 10, 4), (3, 9, 8, 2), (1, 7, 6, 0), (7, 8, 9, 10, 11, 6), (1, 0, 5, 4, 3, 2), (16, 32, 33, 17), (18, 19, 15, 14), (22, 24, 35, 34), (21, 20, 26, 25), (15, 19, 25, 26), (14, 15, 26, 20), (17, 24, 22, 16), (18, 14, 20, 21), (33, 35, 24, 17), (31, 30, 28, 29), (19, 18, 21, 25), (16, 22, 34, 32), (36, 38, 39, 37), (35, 33, 37, 39), (27, 31, 29, 13), (32, 34, 38, 36), (12, 13, 33, 32), (27, 23, 34, 35), (29, 28, 36, 37), (30, 31, 39, 38), (31, 27, 35, 39), (23, 30, 38, 34), (13, 29, 37, 33), (28, 12, 32, 36), (30, 23, 12, 28), (23, 27, 13, 12), (42, 43, 41, 40), (45, 44, 47, 46), (41, 43, 46, 47), (40, 41, 47, 44), (42, 40, 44, 45), (43, 42, 45, 46)])
_uv = me_circle.uv_layers.new(name='UVMap')
_uv.uv.foreach_set('vector', [0.0, 0.0, 0.0, 0.0, 0.0, 0.0, 0.0, 0.0, 0.0, 0.0, 0.0, 0.0, 0.0, 0.0, 0.0, 0.0, 0.0, 0.0, 0.0, 0.0, 0.0, 0.0, 0.0, 0.0, 0.0, 0.0, 0.0, 0.0, 0.0, 0.0, 0.0, 0.0, 0.0, 0.0, 0.0, 0.0, 0.0, 0.0, 0.0, 0.0, 0.0, 0.0, 0.0, 0.0, 0.0, 0.0, 0.0, 0.0, 0.0, 0.0, 0.0, 0.0, 0.0, 0.0, 0.0, 0.0, 0.0, 0.0, 0.0, 0.0, 0.0, 0.0, 0.0, 0.0, 0.0, 0.0, 0.0, 0.0, 0.0, 0.0, 0.0, 0.0, 0.0, 0.0, 0.0, 0.0, 0.0, 0.0, 0.0, 0.0, 0.0, 0.0, 0.0, 0.0, 0.0, 0.0, 0.0, 0.0, 0.0, 0.0, 0.0, 0.0, 0.0, 0.0, 0.0, 0.0, 0.0, 0.0, 0.0, 0.0, 0.0, 0.0, 0.0, 0.0, 0.0, 0.0, 0.0, 0.0, 0.0, 0.0, 0.0, 0.0, 0.0, 0.0, 0.0, 0.0, 0.0, 0.0, 0.0, 0.0, 0.0, 0.0, 0.0, 0.0, 0.0, 0.0, 0.0, 0.0, 0.0, 0.0, 0.0, 0.0, 0.0, 0.0, 0.0, 0.0, 0.0, 0.0, 0.0, 0.0, 0.0, 0.0, 0.0, 0.0, 0.0, 0.0, 0.0, 0.0, 0.0, 0.0, 0.0, 0.0, 0.0, 0.0, 0.0, 0.0, 0.0, 0.0, 0.0, 0.0, 0.0, 0.0, 0.0, 0.0, 0.0, 0.0, 0.0, 0.0, 0.0, 0.0, 0.0, 0.0, 0.0, 0.0, 0.0, 0.0, 0.0, 0.0, 0.0, 0.0, 0.0, 0.0, 0.0, 0.0, 0.0, 0.0, 0.0, 0.0, 0.0, 0.0, 0.0, 0.0, 0.0, 0.0, 0.0, 0.0, 0.0, 0.0, 0.0, 0.0, 0.0, 0.0, 0.0, 0.0, 0.0, 0.0, 0.0, 0.0, 0.0, 0.0, 0.0, 0.0, 0.0, 0.0, 0.0, 0.0, 0.0, 0.0, 0.0, 0.0, 0.0, 0.0, 0.0, 0.0, 0.0, 0.0, 0.0, 0.0, 0.0, 0.0, 0.0, 0.0, 0.0, 0.0, 0.0, 0.0, 0.0, 0.0, 0.0, 0.0, 0.0, 0.0, 0.0, 0.0, 0.0, 0.0, 0.0, 0.0, 0.0, 0.0, 0.0, 0.0, 0.0, 0.0, 0.0, 0.0, 0.0, 0.0, 0.0, 0.0, 0.0, 0.0, 0.0, 0.0, 0.0, 0.0, 0.0, 0.0, 0.0, 0.0, 0.0, 0.0, 0.0, 0.0, 0.0, 0.0, 0.0, 0.0, 0.0, 0.0, 0.0, 0.0, 0.0, 0.0, 0.0, 0.0, 0.0, 0.0, 0.0, 0.0, 0.0, 0.0, 0.0, 0.0, 0.0, 0.0, 0.0, 0.0, 0.0, 0.0, 0.0, 0.0, 0.0, 0.0, 0.0, 0.0, 0.0, 0.0, 0.0, 0.0, 0.0, 0.0, 0.0, 0.0, 0.0, 0.0, 0.0, 0.0, 0.0, 0.0, 0.0, 0.0, 0.0, 0.0, 0.0, 0.0, 0.0, 0.0])
me_circle.materials.append(mat_material_001)
me_circle.materials.append(mat_material_004)
me_circle.update()
me_circle_003 = bpy.data.meshes.new('Circle.003')
me_circle_003.from_pydata([(2.433, 1.62, 2.274), (2.433, 1.62, -0.731), (2.433, -0.648, 2.274), (2.433, -0.648, -0.731), (-2.63, 1.62, 2.274), (-2.63, 1.62, -0.731), (-2.63, -0.648, 2.274), (-2.63, -0.648, -0.731), (-1.034, 0.9068, 5.234), (-1.052, 1.065, 5.076), (-1.074, 1.167, 4.878), (-1.099, 1.202, 4.658), (-0.9543, 0.6963, 5.327), (-0.9045, 0.8862, 5.219), (-0.8738, 1.037, 5.056), (-0.8652, 1.134, 4.854), (-0.8794, 1.167, 4.633), (-0.893, 0.6649, 5.32), (-0.7879, 0.8264, 5.206), (-0.7133, 0.9546, 5.038), (-0.6765, 1.037, 4.832), (-0.681, 1.065, 4.61), (-0.8444, 0.6159, 5.314), (-0.6954, 0.7333, 5.195), (-0.5859, 0.8264, 5.023), (-0.5267, 0.8862, 4.815), (-0.5236, 0.9068, 4.592), (-0.8131, 0.5542, 5.311), (-0.636, 0.6159, 5.188), (-0.5042, 0.6649, 5.014), (-0.4306, 0.6963, 4.804), (-0.4225, 0.7071, 4.581), (-0.8024, 0.4858, 5.31), (-0.6155, 0.4858, 5.186), (-0.476, 0.4858, 5.011), (-0.3975, 0.4858, 4.801), (-0.3877, 0.4858, 4.577), (-0.8131, 0.4174, 5.311), (-0.636, 0.3557, 5.188), (-0.5042, 0.3068, 5.014), (-0.4306, 0.2753, 4.804), (-0.4225, 0.2645, 4.581), (-0.8444, 0.3557, 5.314), (-0.6954, 0.2384, 5.195), (-0.5859, 0.1452, 5.023), (-0.5267, 0.08543, 4.815), (-0.5236, 0.06482, 4.592), (-0.893, 0.3068, 5.32), (-0.7879, 0.1452, 5.206), (-0.7133, 0.01703, 5.038), (-0.6765, -0.06527, 4.832), (-0.681, -0.09363, 4.61), (-0.9543, 0.2753, 5.327), (-0.9045, 0.08543, 5.219), (-0.8738, -0.06527, 5.056), (-0.8652, -0.162, 4.854), (-0.8794, -0.1954, 4.633), (-1.022, 0.2645, 5.335), (-1.034, 0.06482, 5.234), (-1.052, -0.09363, 5.076), (-1.074, -0.1954, 4.878), (-1.099, -0.2304, 4.658), (-1.018, 0.4858, 5.369), (-1.09, 0.2753, 5.342), (-1.163, 0.08543, 5.248), (-1.23, -0.06527, 5.096), (-1.283, -0.162, 4.902), (-1.319, -0.1954, 4.683), (-1.152, 0.3068, 5.349), (-1.28, 0.1452, 5.262), (-1.39, 0.01703, 5.115), (-1.472, -0.06527, 4.923), (-1.518, -0.09363, 4.705), (-1.2, 0.3557, 5.355), (-1.372, 0.2384, 5.272), (-1.517, 0.1452, 5.129), (-1.622, 0.08543, 4.94), (-1.675, 0.06482, 4.723), (-1.231, 0.4174, 5.358), (-1.432, 0.3557, 5.279), (-1.599, 0.3068, 5.138), (-1.718, 0.2753, 4.951), (-1.776, 0.2645, 4.735), (-1.242, 0.4858, 5.36), (-1.452, 0.4858, 5.281), (-1.627, 0.4858, 5.142), (-1.751, 0.4858, 4.955), (-1.811, 0.4858, 4.739), (-1.231, 0.5542, 5.358), (-1.432, 0.6159, 5.279), (-1.599, 0.6649, 5.138), (-1.718, 0.6963, 4.951), (-1.776, 0.7071, 4.735), (-1.2, 0.6159, 5.355), (-1.372, 0.7333, 5.272), (-1.517, 0.8264, 5.129), (-1.622, 0.8862, 4.94), (-1.675, 0.9068, 4.723), (-1.152, 0.6649, 5.349), (-1.28, 0.8264, 5.262), (-1.39, 0.9546, 5.115), (-1.472, 1.037, 4.923), (-1.518, 1.065, 4.705), (-1.09, 0.6963, 5.342), (-1.163, 0.8862, 5.248), (-1.23, 1.037, 5.096), (-1.283, 1.134, 4.902), (-1.319, 1.167, 4.683), (-1.022, 0.7071, 5.335), (-1.194, 1.167, 1.872), (-1.414, 1.202, 1.897), (-0.9954, 1.065, 1.849), (-0.838, 0.9068, 1.831), (-0.7369, 0.7071, 1.82), (-0.702, 0.4858, 1.816), (-0.7369, 0.2645, 1.82), (-0.838, 0.06482, 1.831), (-0.9954, -0.09363, 1.849), (-1.194, -0.1954, 1.872), (-1.414, -0.2304, 1.897), (-1.634, -0.1954, 1.922), (-1.832, -0.09363, 1.944), (-1.989, 0.06482, 1.962), (-2.09, 0.2645, 1.974), (-2.125, 0.4858, 1.978), (-2.09, 0.7071, 1.974), (-1.989, 0.9068, 1.962), (-1.832, 1.065, 1.944), (-1.634, 1.167, 1.922), (2.675, 0.9068, -3.928), (2.599, 1.065, -3.789), (2.503, 1.167, -3.614), (2.397, 1.202, -3.419), (2.664, 0.6963, -4.05), (2.561, 0.8862, -3.99), (2.442, 1.037, -3.875), (2.318, 1.134, -3.715), (2.203, 1.167, -3.526), (2.609, 0.6649, -4.08), (2.458, 0.8264, -4.047), (2.3, 0.9546, -3.952), (2.152, 1.037, -3.806), (2.027, 1.065, -3.621), (2.566, 0.6159, -4.103), (2.376, 0.7333, -4.091), (2.187, 0.8264, -4.014), (2.019, 0.8862, -3.878), (1.888, 0.9068, -3.697), (2.539, 0.5542, -4.118), (2.323, 0.6159, -4.12), (2.115, 0.6649, -4.053), (1.935, 0.6963, -3.924), (1.799, 0.7071, -3.746), (2.529, 0.4858, -4.123), (2.305, 0.4858, -4.13), (2.09, 0.4858, -4.067), (1.905, 0.4858, -3.94), (1.768, 0.4858, -3.763), (2.539, 0.4174, -4.118), (2.323, 0.3557, -4.12), (2.115, 0.3068, -4.053), (1.935, 0.2753, -3.924), (1.799, 0.2645, -3.746), (2.566, 0.3557, -4.103), (2.376, 0.2384, -4.091), (2.187, 0.1452, -4.014), (2.019, 0.08543, -3.878), (1.888, 0.06482, -3.697), (2.609, 0.3068, -4.08), (2.458, 0.1452, -4.047), (2.3, 0.01704, -3.952), (2.152, -0.06527, -3.806), (2.027, -0.09363, -3.621), (2.664, 0.2753, -4.05), (2.561, 0.08543, -3.99), (2.442, -0.06527, -3.875), (2.318, -0.162, -3.715), (2.203, -0.1954, -3.526), (2.724, 0.2645, -4.017), (2.675, 0.06482, -3.928), (2.599, -0.09363, -3.789), (2.503, -0.1954, -3.614), (2.397, -0.2304, -3.419), (2.74, 0.4858, -4.048), (2.784, 0.2753, -3.984), (2.789, 0.08543, -3.865), (2.756, -0.06527, -3.703), (2.688, -0.162, -3.513), (2.591, -0.1954, -3.313), (2.838, 0.3068, -3.955), (2.892, 0.1452, -3.809), (2.898, 0.01704, -3.625), (2.854, -0.06527, -3.422), (2.766, -0.09363, -3.218), (2.881, 0.3557, -3.931), (2.974, 0.2384, -3.765), (3.01, 0.1452, -3.564), (2.987, 0.08543, -3.349), (2.905, 0.06482, -3.142), (2.908, 0.4174, -3.916), (3.026, 0.3557, -3.736), (3.082, 0.3068, -3.525), (3.071, 0.2753, -3.303), (2.995, 0.2645, -3.093), (2.918, 0.4858, -3.911), (3.044, 0.4858, -3.726), (3.107, 0.4858, -3.511), (3.101, 0.4858, -3.287), (3.025, 0.4858, -3.076), (2.908, 0.5542, -3.916), (3.026, 0.6159, -3.736), (3.082, 0.6649, -3.525), (3.071, 0.6963, -3.303), (2.995, 0.7071, -3.093), (2.881, 0.6159, -3.931), (2.974, 0.7333, -3.765), (3.01, 0.8264, -3.564), (2.987, 0.8862, -3.349), (2.905, 0.9068, -3.142), (2.838, 0.6649, -3.955), (2.892, 0.8264, -3.809), (2.898, 0.9546, -3.625), (2.854, 1.037, -3.422), (2.766, 1.065, -3.218), (2.784, 0.6963, -3.984), (2.789, 0.8862, -3.865), (2.756, 1.037, -3.703), (2.688, 1.134, -3.513), (2.591, 1.167, -3.313), (2.724, 0.7071, -4.017), (0.2062, 1.167, 0.1272), (0.4005, 1.202, 0.2334), (0.03104, 1.065, 0.03148), (-0.108, 0.9068, -0.04451), (-0.1973, 0.7071, -0.0933), (-0.228, 0.4858, -0.1101), (-0.1973, 0.2645, -0.0933), (-0.108, 0.06482, -0.04451), (0.03104, -0.09363, 0.03148), (0.2062, -0.1954, 0.1272), (0.4005, -0.2304, 0.2334), (0.5947, -0.1954, 0.3395), (0.7699, -0.09363, 0.4353), (0.9089, 0.06482, 0.5113), (0.9982, 0.2645, 0.5601), (1.029, 0.4858, 0.5769), (0.9982, 0.7071, 0.5601), (0.9089, 0.9068, 0.5113), (0.7699, 1.065, 0.4353), (0.5947, 1.167, 0.3395), (1.493, -1.035, 2.068), (-1.513, -1.035, 2.068), (1.493, -6.413, -1.74), (-1.513, -6.413, -1.74), (1.493, -0.9728, 1.98), (1.493, -6.351, -1.828), (-1.513, -6.351, -1.828), (-1.513, -0.9728, 1.98)], [], [(5, 1, 3, 7), (7, 6, 4, 5), (1, 0, 2, 3), (0, 4, 6, 2), (5, 4, 0, 1), (3, 2, 6, 7), (10, 9, 14, 15), (108, 62, 12), (11, 10, 15, 16), (8, 108, 12, 13), (9, 8, 13, 14), (12, 62, 17), (16, 15, 20, 21), (13, 12, 17, 18), (14, 13, 18, 19), (15, 14, 19, 20), (20, 19, 24, 25), (17, 62, 22), (21, 20, 25, 26), (18, 17, 22, 23), (19, 18, 23, 24), (24, 23, 28, 29), (25, 24, 29, 30), (22, 62, 27), (26, 25, 30, 31), (23, 22, 27, 28), (29, 28, 33, 34), (30, 29, 34, 35), (27, 62, 32), (31, 30, 35, 36), (28, 27, 32, 33), (33, 32, 37, 38), (34, 33, 38, 39), (35, 34, 39, 40), (32, 62, 37), (36, 35, 40, 41), (41, 40, 45, 46), (38, 37, 42, 43), (39, 38, 43, 44), (40, 39, 44, 45), (37, 62, 42), (45, 44, 49, 50), (42, 62, 47), (46, 45, 50, 51), (43, 42, 47, 48), (44, 43, 48, 49), (50, 49, 54, 55), (47, 62, 52), (51, 50, 55, 56), (48, 47, 52, 53), (49, 48, 53, 54), (54, 53, 58, 59), (55, 54, 59, 60), (52, 62, 57), (56, 55, 60, 61), (53, 52, 57, 58), (59, 58, 64, 65), (60, 59, 65, 66), (57, 62, 63), (61, 60, 66, 67), (58, 57, 63, 64), (67, 66, 71, 72), (64, 63, 68, 69), (65, 64, 69, 70), (66, 65, 70, 71), (63, 62, 68), (68, 62, 73), (72, 71, 76, 77), (69, 68, 73, 74), (70, 69, 74, 75), (71, 70, 75, 76), (76, 75, 80, 81), (73, 62, 78), (77, 76, 81, 82), (74, 73, 78, 79), (75, 74, 79, 80), (81, 80, 85, 86), (78, 62, 83), (82, 81, 86, 87), (79, 78, 83, 84), (80, 79, 84, 85), (85, 84, 89, 90), (86, 85, 90, 91), (83, 62, 88), (87, 86, 91, 92), (84, 83, 88, 89), (89, 88, 93, 94), (90, 89, 94, 95), (91, 90, 95, 96), (88, 62, 93), (92, 91, 96, 97), (97, 96, 101, 102), (94, 93, 98, 99), (95, 94, 99, 100), (96, 95, 100, 101), (93, 62, 98), (98, 62, 103), (102, 101, 106, 107), (99, 98, 103, 104), (100, 99, 104, 105), (101, 100, 105, 106), (106, 105, 9, 10), (103, 62, 108), (107, 106, 10, 11), (104, 103, 108, 8), (105, 104, 8, 9), (51, 56, 118, 117), (131, 130, 135, 136), (102, 107, 128, 127), (26, 31, 113, 112), (41, 46, 116, 115), (61, 67, 120, 119), (77, 82, 123, 122), (16, 21, 111, 109), (36, 41, 115, 114), (87, 92, 125, 124), (11, 16, 109, 110), (56, 61, 119, 118), (67, 72, 121, 120), (82, 87, 124, 123), (97, 102, 127, 126), (21, 26, 112, 111), (92, 97, 126, 125), (31, 36, 114, 113), (72, 77, 122, 121), (46, 51, 117, 116), (107, 11, 110, 128), (229, 183, 133), (132, 131, 136, 137), (129, 229, 133, 134), (130, 129, 134, 135), (133, 183, 138), (137, 136, 141, 142), (134, 133, 138, 139), (135, 134, 139, 140), (136, 135, 140, 141), (141, 140, 145, 146), (138, 183, 143), (142, 141, 146, 147), (139, 138, 143, 144), (140, 139, 144, 145), (145, 144, 149, 150), (146, 145, 150, 151), (143, 183, 148), (147, 146, 151, 152), (144, 143, 148, 149), (150, 149, 154, 155), (151, 150, 155, 156), (148, 183, 153), (152, 151, 156, 157), (149, 148, 153, 154), (154, 153, 158, 159), (155, 154, 159, 160), (156, 155, 160, 161), (153, 183, 158), (157, 156, 161, 162), (162, 161, 166, 167), (159, 158, 163, 164), (160, 159, 164, 165), (161, 160, 165, 166), (158, 183, 163), (166, 165, 170, 171), (163, 183, 168), (167, 166, 171, 172), (164, 163, 168, 169), (165, 164, 169, 170), (171, 170, 175, 176), (168, 183, 173), (172, 171, 176, 177), (169, 168, 173, 174), (170, 169, 174, 175), (175, 174, 179, 180), (176, 175, 180, 181), (173, 183, 178), (177, 176, 181, 182), (174, 173, 178, 179), (180, 179, 185, 186), (181, 180, 186, 187), (178, 183, 184), (182, 181, 187, 188), (179, 178, 184, 185), (188, 187, 192, 193), (185, 184, 189, 190), (186, 185, 190, 191), (187, 186, 191, 192), (184, 183, 189), (189, 183, 194), (193, 192, 197, 198), (190, 189, 194, 195), (191, 190, 195, 196), (192, 191, 196, 197), (197, 196, 201, 202), (194, 183, 199), (198, 197, 202, 203), (195, 194, 199, 200), (196, 195, 200, 201), (202, 201, 206, 207), (199, 183, 204), (203, 202, 207, 208), (200, 199, 204, 205), (201, 200, 205, 206), (206, 205, 210, 211), (207, 206, 211, 212), (204, 183, 209), (208, 207, 212, 213), (205, 204, 209, 210), (210, 209, 214, 215), (211, 210, 215, 216), (212, 211, 216, 217), (209, 183, 214), (213, 212, 217, 218), (218, 217, 222, 223), (215, 214, 219, 220), (216, 215, 220, 221), (217, 216, 221, 222), (214, 183, 219), (219, 183, 224), (223, 222, 227, 228), (220, 219, 224, 225), (221, 220, 225, 226), (222, 221, 226, 227), (227, 226, 130, 131), (224, 183, 229), (228, 227, 131, 132), (225, 224, 229, 129), (226, 225, 129, 130), (172, 177, 239, 238), (223, 228, 249, 248), (147, 152, 234, 233), (162, 167, 237, 236), (182, 188, 241, 240), (198, 203, 244, 243), (137, 142, 232, 230), (157, 162, 236, 235), (208, 213, 246, 245), (132, 137, 230, 231), (177, 182, 240, 239), (188, 193, 242, 241), (203, 208, 245, 244), (218, 223, 248, 247), (142, 147, 233, 232), (213, 218, 247, 246), (152, 157, 235, 234), (193, 198, 243, 242), (167, 172, 238, 237), (228, 132, 231, 249), (251, 253, 252, 250), (257, 254, 255, 256), (251, 250, 254, 257), (253, 251, 257, 256), (252, 253, 256, 255), (250, 252, 255, 254)])
_uv = me_circle_003.uv_layers.new(name='UVMap')
_uv.uv.foreach_set('vector', [0.375, 0.0, 0.625, 0.0, 0.625, 0.25, 0.375, 0.25, 0.375, 0.25, 0.625, 0.25, 0.625, 0.5, 0.375, 0.5, 0.375, 0.5, 0.625, 0.5, 0.625, 0.75, 0.375, 0.75, 0.375, 0.75, 0.625, 0.75, 0.625, 1.0, 0.375, 1.0, 0.125, 0.5, 0.375, 0.5, 0.375, 0.75, 0.125, 0.75, 0.625, 0.5, 0.875, 0.5, 0.875, 0.75, 0.625, 0.75, 0.75, 0.6, 0.75, 0.7, 0.7, 0.7, 0.7, 0.6, 0.75, 0.9, 0.725, 1.0, 0.7, 0.9, 0.75, 0.5, 0.75, 0.6, 0.7, 0.6, 0.7, 0.5, 0.75, 0.8, 0.75, 0.9, 0.7, 0.9, 0.7, 0.8, 0.75, 0.7, 0.75, 0.8, 0.7, 0.8, 0.7, 0.7, 0.7, 0.9, 0.675, 1.0, 0.65, 0.9, 0.7, 0.5, 0.7, 0.6, 0.65, 0.6, 0.65, 0.5, 0.7, 0.8, 0.7, 0.9, 0.65, 0.9, 0.65, 0.8, 0.7, 0.7, 0.7, 0.8, 0.65, 0.8, 0.65, 0.7, 0.7, 0.6, 0.7, 0.7, 0.65, 0.7, 0.65, 0.6, 0.65, 0.6, 0.65, 0.7, 0.6, 0.7, 0.6, 0.6, 0.65, 0.9, 0.625, 1.0, 0.6, 0.9, 0.65, 0.5, 0.65, 0.6, 0.6, 0.6, 0.6, 0.5, 0.65, 0.8, 0.65, 0.9, 0.6, 0.9, 0.6, 0.8, 0.65, 0.7, 0.65, 0.8, 0.6, 0.8, 0.6, 0.7, 0.6, 0.7, 0.6, 0.8, 0.55, 0.8, 0.55, 0.7, 0.6, 0.6, 0.6, 0.7, 0.55, 0.7, 0.55, 0.6, 0.6, 0.9, 0.575, 1.0, 0.55, 0.9, 0.6, 0.5, 0.6, 0.6, 0.55, 0.6, 0.55, 0.5, 0.6, 0.8, 0.6, 0.9, 0.55, 0.9, 0.55, 0.8, 0.55, 0.7, 0.55, 0.8, 0.5, 0.8, 0.5, 0.7, 0.55, 0.6, 0.55, 0.7, 0.5, 0.7, 0.5, 0.6, 0.55, 0.9, 0.525, 1.0, 0.5, 0.9, 0.55, 0.5, 0.55, 0.6, 0.5, 0.6, 0.5, 0.5, 0.55, 0.8, 0.55, 0.9, 0.5, 0.9, 0.5, 0.8, 0.5, 0.8, 0.5, 0.9, 0.45, 0.9, 0.45, 0.8, 0.5, 0.7, 0.5, 0.8, 0.45, 0.8, 0.45, 0.7, 0.5, 0.6, 0.5, 0.7, 0.45, 0.7, 0.45, 0.6, 0.5, 0.9, 0.475, 1.0, 0.45, 0.9, 0.5, 0.5, 0.5, 0.6, 0.45, 0.6, 0.45, 0.5, 0.45, 0.5, 0.45, 0.6, 0.4, 0.6, 0.4, 0.5, 0.45, 0.8, 0.45, 0.9, 0.4, 0.9, 0.4, 0.8, 0.45, 0.7, 0.45, 0.8, 0.4, 0.8, 0.4, 0.7, 0.45, 0.6, 0.45, 0.7, 0.4, 0.7, 0.4, 0.6, 0.45, 0.9, 0.425, 1.0, 0.4, 0.9, 0.4, 0.6, 0.4, 0.7, 0.35, 0.7, 0.35, 0.6, 0.4, 0.9, 0.375, 1.0, 0.35, 0.9, 0.4, 0.5, 0.4, 0.6, 0.35, 0.6, 0.35, 0.5, 0.4, 0.8, 0.4, 0.9, 0.35, 0.9, 0.35, 0.8, 0.4, 0.7, 0.4, 0.8, 0.35, 0.8, 0.35, 0.7, 0.35, 0.6, 0.35, 0.7, 0.3, 0.7, 0.3, 0.6, 0.35, 0.9, 0.325, 1.0, 0.3, 0.9, 0.35, 0.5, 0.35, 0.6, 0.3, 0.6, 0.3, 0.5, 0.35, 0.8, 0.35, 0.9, 0.3, 0.9, 0.3, 0.8, 0.35, 0.7, 0.35, 0.8, 0.3, 0.8, 0.3, 0.7, 0.3, 0.7, 0.3, 0.8, 0.25, 0.8, 0.25, 0.7, 0.3, 0.6, 0.3, 0.7, 0.25, 0.7, 0.25, 0.6, 0.3, 0.9, 0.275, 1.0, 0.25, 0.9, 0.3, 0.5, 0.3, 0.6, 0.25, 0.6, 0.25, 0.5, 0.3, 0.8, 0.3, 0.9, 0.25, 0.9, 0.25, 0.8, 0.25, 0.7, 0.25, 0.8, 0.2, 0.8, 0.2, 0.7, 0.25, 0.6, 0.25, 0.7, 0.2, 0.7, 0.2, 0.6, 0.25, 0.9, 0.225, 1.0, 0.2, 0.9, 0.25, 0.5, 0.25, 0.6, 0.2, 0.6, 0.2, 0.5, 0.25, 0.8, 0.25, 0.9, 0.2, 0.9, 0.2, 0.8, 0.2, 0.5, 0.2, 0.6, 0.15, 0.6, 0.15, 0.5, 0.2, 0.8, 0.2, 0.9, 0.15, 0.9, 0.15, 0.8, 0.2, 0.7, 0.2, 0.8, 0.15, 0.8, 0.15, 0.7, 0.2, 0.6, 0.2, 0.7, 0.15, 0.7, 0.15, 0.6, 0.2, 0.9, 0.175, 1.0, 0.15, 0.9, 0.15, 0.9, 0.125, 1.0, 0.1, 0.9, 0.15, 0.5, 0.15, 0.6, 0.1, 0.6, 0.1, 0.5, 0.15, 0.8, 0.15, 0.9, 0.1, 0.9, 0.1, 0.8, 0.15, 0.7, 0.15, 0.8, 0.1, 0.8, 0.1, 0.7, 0.15, 0.6, 0.15, 0.7, 0.1, 0.7, 0.1, 0.6, 0.1, 0.6, 0.1, 0.7, 0.05, 0.7, 0.05, 0.6, 0.1, 0.9, 0.075, 1.0, 0.05, 0.9, 0.1, 0.5, 0.1, 0.6, 0.05, 0.6, 0.05, 0.5, 0.1, 0.8, 0.1, 0.9, 0.05, 0.9, 0.05, 0.8, 0.1, 0.7, 0.1, 0.8, 0.05, 0.8, 0.05, 0.7, 0.05, 0.6, 0.05, 0.7, 0.0, 0.7, 0.0, 0.6, 0.05, 0.9, 0.025, 1.0, 0.0, 0.9, 0.05, 0.5, 0.05, 0.6, 0.0, 0.6, 0.0, 0.5, 0.05, 0.8, 0.05, 0.9, 0.0, 0.9, 0.0, 0.8, 0.05, 0.7, 0.05, 0.8, 0.0, 0.8, 0.0, 0.7, 1.0, 0.7, 1.0, 0.8, 0.95, 0.8, 0.95, 0.7, 1.0, 0.6, 1.0, 0.7, 0.95, 0.7, 0.95, 0.6, 1.0, 0.9, 0.975, 1.0, 0.95, 0.9, 1.0, 0.5, 1.0, 0.6, 0.95, 0.6, 0.95, 0.5, 1.0, 0.8, 1.0, 0.9, 0.95, 0.9, 0.95, 0.8, 0.95, 0.8, 0.95, 0.9, 0.9, 0.9, 0.9, 0.8, 0.95, 0.7, 0.95, 0.8, 0.9, 0.8, 0.9, 0.7, 0.95, 0.6, 0.95, 0.7, 0.9, 0.7, 0.9, 0.6, 0.95, 0.9, 0.925, 1.0, 0.9, 0.9, 0.95, 0.5, 0.95, 0.6, 0.9, 0.6, 0.9, 0.5, 0.9, 0.5, 0.9, 0.6, 0.85, 0.6, 0.85, 0.5, 0.9, 0.8, 0.9, 0.9, 0.85, 0.9, 0.85, 0.8, 0.9, 0.7, 0.9, 0.8, 0.85, 0.8, 0.85, 0.7, 0.9, 0.6, 0.9, 0.7, 0.85, 0.7, 0.85, 0.6, 0.9, 0.9, 0.875, 1.0, 0.85, 0.9, 0.85, 0.9, 0.825, 1.0, 0.8, 0.9, 0.85, 0.5, 0.85, 0.6, 0.8, 0.6, 0.8, 0.5, 0.85, 0.8, 0.85, 0.9, 0.8, 0.9, 0.8, 0.8, 0.85, 0.7, 0.85, 0.8, 0.8, 0.8, 0.8, 0.7, 0.85, 0.6, 0.85, 0.7, 0.8, 0.7, 0.8, 0.6, 0.8, 0.6, 0.8, 0.7, 0.75, 0.7, 0.75, 0.6, 0.8, 0.9, 0.775, 1.0, 0.75, 0.9, 0.8, 0.5, 0.8, 0.6, 0.75, 0.6, 0.75, 0.5, 0.8, 0.8, 0.8, 0.9, 0.75, 0.9, 0.75, 0.8, 0.8, 0.7, 0.8, 0.8, 0.75, 0.8, 0.75, 0.7, 0.35, 0.5, 0.3, 0.5, 0.3, 0.5, 0.35, 0.5, 0.75, 0.6, 0.75, 0.7, 0.7, 0.7, 0.7, 0.6, 0.85, 0.5, 0.8, 0.5, 0.8, 0.5, 0.85, 0.5, 0.6, 0.5, 0.55, 0.5, 0.55, 0.5, 0.6, 0.5, 0.45, 0.5, 0.4, 0.5, 0.4, 0.5, 0.45, 0.5, 0.25, 0.5, 0.2, 0.5, 0.2, 0.5, 0.25, 0.5, 0.1, 0.5, 0.05, 0.5, 0.05, 0.5, 0.1, 0.5, 0.7, 0.5, 0.65, 0.5, 0.65, 0.5, 0.7, 0.5, 0.5, 0.5, 0.45, 0.5, 0.45, 0.5, 0.5, 0.5, 1.0, 0.5, 0.95, 0.5, 0.95, 0.5, 1.0, 0.5, 0.75, 0.5, 0.7, 0.5, 0.7, 0.5, 0.75, 0.5, 0.3, 0.5, 0.25, 0.5, 0.25, 0.5, 0.3, 0.5, 0.2, 0.5, 0.15, 0.5, 0.15, 0.5, 0.2, 0.5, 0.05, 0.5, 0.0, 0.5, 0.0, 0.5, 0.05, 0.5, 0.9, 0.5, 0.85, 0.5, 0.85, 0.5, 0.9, 0.5, 0.65, 0.5, 0.6, 0.5, 0.6, 0.5, 0.65, 0.5, 0.95, 0.5, 0.9, 0.5, 0.9, 0.5, 0.95, 0.5, 0.55, 0.5, 0.5, 0.5, 0.5, 0.5, 0.55, 0.5, 0.15, 0.5, 0.1, 0.5, 0.1, 0.5, 0.15, 0.5, 0.4, 0.5, 0.35, 0.5, 0.35, 0.5, 0.4, 0.5, 0.8, 0.5, 0.75, 0.5, 0.75, 0.5, 0.8, 0.5, 0.75, 0.9, 0.725, 1.0, 0.7, 0.9, 0.75, 0.5, 0.75, 0.6, 0.7, 0.6, 0.7, 0.5, 0.75, 0.8, 0.75, 0.9, 0.7, 0.9, 0.7, 0.8, 0.75, 0.7, 0.75, 0.8, 0.7, 0.8, 0.7, 0.7, 0.7, 0.9, 0.675, 1.0, 0.65, 0.9, 0.7, 0.5, 0.7, 0.6, 0.65, 0.6, 0.65, 0.5, 0.7, 0.8, 0.7, 0.9, 0.65, 0.9, 0.65, 0.8, 0.7, 0.7, 0.7, 0.8, 0.65, 0.8, 0.65, 0.7, 0.7, 0.6, 0.7, 0.7, 0.65, 0.7, 0.65, 0.6, 0.65, 0.6, 0.65, 0.7, 0.6, 0.7, 0.6, 0.6, 0.65, 0.9, 0.625, 1.0, 0.6, 0.9, 0.65, 0.5, 0.65, 0.6, 0.6, 0.6, 0.6, 0.5, 0.65, 0.8, 0.65, 0.9, 0.6, 0.9, 0.6, 0.8, 0.65, 0.7, 0.65, 0.8, 0.6, 0.8, 0.6, 0.7, 0.6, 0.7, 0.6, 0.8, 0.55, 0.8, 0.55, 0.7, 0.6, 0.6, 0.6, 0.7, 0.55, 0.7, 0.55, 0.6, 0.6, 0.9, 0.575, 1.0, 0.55, 0.9, 0.6, 0.5, 0.6, 0.6, 0.55, 0.6, 0.55, 0.5, 0.6, 0.8, 0.6, 0.9, 0.55, 0.9, 0.55, 0.8, 0.55, 0.7, 0.55, 0.8, 0.5, 0.8, 0.5, 0.7, 0.55, 0.6, 0.55, 0.7, 0.5, 0.7, 0.5, 0.6, 0.55, 0.9, 0.525, 1.0, 0.5, 0.9, 0.55, 0.5, 0.55, 0.6, 0.5, 0.6, 0.5, 0.5, 0.55, 0.8, 0.55, 0.9, 0.5, 0.9, 0.5, 0.8, 0.5, 0.8, 0.5, 0.9, 0.45, 0.9, 0.45, 0.8, 0.5, 0.7, 0.5, 0.8, 0.45, 0.8, 0.45, 0.7, 0.5, 0.6, 0.5, 0.7, 0.45, 0.7, 0.45, 0.6, 0.5, 0.9, 0.475, 1.0, 0.45, 0.9, 0.5, 0.5, 0.5, 0.6, 0.45, 0.6, 0.45, 0.5, 0.45, 0.5, 0.45, 0.6, 0.4, 0.6, 0.4, 0.5, 0.45, 0.8, 0.45, 0.9, 0.4, 0.9, 0.4, 0.8, 0.45, 0.7, 0.45, 0.8, 0.4, 0.8, 0.4, 0.7, 0.45, 0.6, 0.45, 0.7, 0.4, 0.7, 0.4, 0.6, 0.45, 0.9, 0.425, 1.0, 0.4, 0.9, 0.4, 0.6, 0.4, 0.7, 0.35, 0.7, 0.35, 0.6, 0.4, 0.9, 0.375, 1.0, 0.35, 0.9, 0.4, 0.5, 0.4, 0.6, 0.35, 0.6, 0.35, 0.5, 0.4, 0.8, 0.4, 0.9, 0.35, 0.9, 0.35, 0.8, 0.4, 0.7, 0.4, 0.8, 0.35, 0.8, 0.35, 0.7, 0.35, 0.6, 0.35, 0.7, 0.3, 0.7, 0.3, 0.6, 0.35, 0.9, 0.325, 1.0, 0.3, 0.9, 0.35, 0.5, 0.35, 0.6, 0.3, 0.6, 0.3, 0.5, 0.35, 0.8, 0.35, 0.9, 0.3, 0.9, 0.3, 0.8, 0.35, 0.7, 0.35, 0.8, 0.3, 0.8, 0.3, 0.7, 0.3, 0.7, 0.3, 0.8, 0.25, 0.8, 0.25, 0.7, 0.3, 0.6, 0.3, 0.7, 0.25, 0.7, 0.25, 0.6, 0.3, 0.9, 0.275, 1.0, 0.25, 0.9, 0.3, 0.5, 0.3, 0.6, 0.25, 0.6, 0.25, 0.5, 0.3, 0.8, 0.3, 0.9, 0.25, 0.9, 0.25, 0.8, 0.25, 0.7, 0.25, 0.8, 0.2, 0.8, 0.2, 0.7, 0.25, 0.6, 0.25, 0.7, 0.2, 0.7, 0.2, 0.6, 0.25, 0.9, 0.225, 1.0, 0.2, 0.9, 0.25, 0.5, 0.25, 0.6, 0.2, 0.6, 0.2, 0.5, 0.25, 0.8, 0.25, 0.9, 0.2, 0.9, 0.2, 0.8, 0.2, 0.5, 0.2, 0.6, 0.15, 0.6, 0.15, 0.5, 0.2, 0.8, 0.2, 0.9, 0.15, 0.9, 0.15, 0.8, 0.2, 0.7, 0.2, 0.8, 0.15, 0.8, 0.15, 0.7, 0.2, 0.6, 0.2, 0.7, 0.15, 0.7, 0.15, 0.6, 0.2, 0.9, 0.175, 1.0, 0.15, 0.9, 0.15, 0.9, 0.125, 1.0, 0.1, 0.9, 0.15, 0.5, 0.15, 0.6, 0.1, 0.6, 0.1, 0.5, 0.15, 0.8, 0.15, 0.9, 0.1, 0.9, 0.1, 0.8, 0.15, 0.7, 0.15, 0.8, 0.1, 0.8, 0.1, 0.7, 0.15, 0.6, 0.15, 0.7, 0.1, 0.7, 0.1, 0.6, 0.1, 0.6, 0.1, 0.7, 0.05, 0.7, 0.05, 0.6, 0.1, 0.9, 0.075, 1.0, 0.05, 0.9, 0.1, 0.5, 0.1, 0.6, 0.05, 0.6, 0.05, 0.5, 0.1, 0.8, 0.1, 0.9, 0.05, 0.9, 0.05, 0.8, 0.1, 0.7, 0.1, 0.8, 0.05, 0.8, 0.05, 0.7, 0.05, 0.6, 0.05, 0.7, 0.0, 0.7, 0.0, 0.6, 0.05, 0.9, 0.025, 1.0, 0.0, 0.9, 0.05, 0.5, 0.05, 0.6, 0.0, 0.6, 0.0, 0.5, 0.05, 0.8, 0.05, 0.9, 0.0, 0.9, 0.0, 0.8, 0.05, 0.7, 0.05, 0.8, 0.0, 0.8, 0.0, 0.7, 1.0, 0.7, 1.0, 0.8, 0.95, 0.8, 0.95, 0.7, 1.0, 0.6, 1.0, 0.7, 0.95, 0.7, 0.95, 0.6, 1.0, 0.9, 0.975, 1.0, 0.95, 0.9, 1.0, 0.5, 1.0, 0.6, 0.95, 0.6, 0.95, 0.5, 1.0, 0.8, 1.0, 0.9, 0.95, 0.9, 0.95, 0.8, 0.95, 0.8, 0.95, 0.9, 0.9, 0.9, 0.9, 0.8, 0.95, 0.7, 0.95, 0.8, 0.9, 0.8, 0.9, 0.7, 0.95, 0.6, 0.95, 0.7, 0.9, 0.7, 0.9, 0.6, 0.95, 0.9, 0.925, 1.0, 0.9, 0.9, 0.95, 0.5, 0.95, 0.6, 0.9, 0.6, 0.9, 0.5, 0.9, 0.5, 0.9, 0.6, 0.85, 0.6, 0.85, 0.5, 0.9, 0.8, 0.9, 0.9, 0.85, 0.9, 0.85, 0.8, 0.9, 0.7, 0.9, 0.8, 0.85, 0.8, 0.85, 0.7, 0.9, 0.6, 0.9, 0.7, 0.85, 0.7, 0.85, 0.6, 0.9, 0.9, 0.875, 1.0, 0.85, 0.9, 0.85, 0.9, 0.825, 1.0, 0.8, 0.9, 0.85, 0.5, 0.85, 0.6, 0.8, 0.6, 0.8, 0.5, 0.85, 0.8, 0.85, 0.9, 0.8, 0.9, 0.8, 0.8, 0.85, 0.7, 0.85, 0.8, 0.8, 0.8, 0.8, 0.7, 0.85, 0.6, 0.85, 0.7, 0.8, 0.7, 0.8, 0.6, 0.8, 0.6, 0.8, 0.7, 0.75, 0.7, 0.75, 0.6, 0.8, 0.9, 0.775, 1.0, 0.75, 0.9, 0.8, 0.5, 0.8, 0.6, 0.75, 0.6, 0.75, 0.5, 0.8, 0.8, 0.8, 0.9, 0.75, 0.9, 0.75, 0.8, 0.8, 0.7, 0.8, 0.8, 0.75, 0.8, 0.75, 0.7, 0.35, 0.5, 0.3, 0.5, 0.3, 0.5, 0.35, 0.5, 0.85, 0.5, 0.8, 0.5, 0.8, 0.5, 0.85, 0.5, 0.6, 0.5, 0.55, 0.5, 0.55, 0.5, 0.6, 0.5, 0.45, 0.5, 0.4, 0.5, 0.4, 0.5, 0.45, 0.5, 0.25, 0.5, 0.2, 0.5, 0.2, 0.5, 0.25, 0.5, 0.1, 0.5, 0.05, 0.5, 0.05, 0.5, 0.1, 0.5, 0.7, 0.5, 0.65, 0.5, 0.65, 0.5, 0.7, 0.5, 0.5, 0.5, 0.45, 0.5, 0.45, 0.5, 0.5, 0.5, 1.0, 0.5, 0.95, 0.5, 0.95, 0.5, 1.0, 0.5, 0.75, 0.5, 0.7, 0.5, 0.7, 0.5, 0.75, 0.5, 0.3, 0.5, 0.25, 0.5, 0.25, 0.5, 0.3, 0.5, 0.2, 0.5, 0.15, 0.5, 0.15, 0.5, 0.2, 0.5, 0.05, 0.5, 0.0, 0.5, 1.863e-09, 0.5, 0.05, 0.5, 0.9, 0.5, 0.85, 0.5, 0.85, 0.5, 0.9, 0.5, 0.65, 0.5, 0.6, 0.5, 0.6, 0.5, 0.65, 0.5, 0.95, 0.5, 0.9, 0.5, 0.9, 0.5, 0.95, 0.5, 0.55, 0.5, 0.5, 0.5, 0.5, 0.5, 0.55, 0.5, 0.15, 0.5, 0.1, 0.5, 0.1, 0.5, 0.15, 0.5, 0.4, 0.5, 0.35, 0.5, 0.35, 0.5, 0.4, 0.5, 0.8, 0.5, 0.75, 0.5, 0.75, 0.5, 0.8, 0.5, 0.625, 0.5, 0.625, 0.7513, 0.875, 0.7513, 0.875, 0.5, 0.625, 0.5, 0.875, 0.5, 0.875, 0.7513, 0.625, 0.7513, 0.625, 0.5, 0.875, 0.5, 0.875, 0.5, 0.625, 0.5, 0.625, 0.7513, 0.625, 0.5, 0.625, 0.5, 0.625, 0.7513, 0.875, 0.7513, 0.625, 0.7513, 0.625, 0.7513, 0.875, 0.7513, 0.875, 0.5, 0.875, 0.7513, 0.875, 0.7513, 0.875, 0.5])
_ca = me_circle_003.color_attributes.new('Attribute', 'BYTE_COLOR', 'CORNER')
_ca.data.foreach_set('color', [1.0, 1.0, 1.0, 1.0, 1.0, 1.0, 1.0, 1.0, 1.0, 1.0, 1.0, 1.0, 1.0, 1.0, 1.0, 1.0, 1.0, 1.0, 1.0, 1.0, 1.0, 1.0, 1.0, 1.0, 1.0, 1.0, 1.0, 1.0, 1.0, 1.0, 1.0, 1.0, 1.0, 1.0, 1.0, 1.0, 1.0, 1.0, 1.0, 1.0, 1.0, 1.0, 1.0, 1.0, 1.0, 1.0, 1.0, 1.0, 1.0, 1.0, 1.0, 1.0, 1.0, 1.0, 1.0, 1.0, 1.0, 1.0, 1.0, 1.0, 1.0, 1.0, 1.0, 1.0, 1.0, 1.0, 1.0, 1.0, 1.0, 1.0, 1.0, 1.0, 1.0, 1.0, 1.0, 1.0, 1.0, 1.0, 1.0, 1.0, 1.0, 1.0, 1.0, 1.0, 1.0, 1.0, 1.0, 1.0, 1.0, 1.0, 1.0, 1.0, 1.0, 1.0, 1.0, 1.0, 1.0, 1.0, 1.0, 1.0, 1.0, 1.0, 1.0, 1.0, 1.0, 1.0, 1.0, 1.0, 1.0, 1.0, 1.0, 1.0, 1.0, 1.0, 1.0, 1.0, 1.0, 1.0, 1.0, 1.0, 1.0, 1.0, 1.0, 1.0, 1.0, 1.0, 1.0, 1.0, 1.0, 1.0, 1.0, 1.0, 1.0, 1.0, 1.0, 1.0, 1.0, 1.0, 1.0, 1.0, 1.0, 1.0, 1.0, 1.0, 1.0, 1.0, 1.0, 1.0, 1.0, 1.0, 1.0, 1.0, 1.0, 1.0, 1.0, 1.0, 1.0, 1.0, 1.0, 1.0, 1.0, 1.0, 1.0, 1.0, 1.0, 1.0, 1.0, 1.0, 1.0, 1.0, 1.0, 1.0, 1.0, 1.0, 1.0, 1.0, 1.0, 1.0, 1.0, 1.0, 1.0, 1.0, 1.0, 1.0, 1.0, 1.0, 1.0, 1.0, 1.0, 1.0, 1.0, 1.0, 1.0, 1.0, 1.0, 1.0, 1.0, 1.0, 1.0, 1.0, 1.0, 1.0, 1.0, 1.0, 1.0, 1.0, 1.0, 1.0, 1.0, 1.0, 1.0, 1.0, 1.0, 1.0, 1.0, 1.0, 1.0, 1.0, 1.0, 1.0, 1.0, 1.0, 1.0, 1.0, 1.0, 1.0, 1.0, 1.0, 1.0, 1.0, 1.0, 1.0, 1.0, 1.0, 1.0, 1.0, 1.0, 1.0, 1.0, 1.0, 1.0, 1.0, 1.0, 1.0, 1.0, 1.0, 1.0, 1.0, 1.0, 1.0, 1.0, 1.0, 1.0, 1.0, 1.0, 1.0, 1.0, 1.0, 1.0, 1.0, 1.0, 1.0, 1.0, 1.0, 1.0, 1.0, 1.0, 1.0, 1.0, 1.0, 1.0, 1.0, 1.0, 1.0, 1.0, 1.0, 1.0, 1.0, 1.0, 1.0, 1.0, 1.0, 1.0, 1.0, 1.0, 1.0, 1.0, 1.0, 1.0, 1.0, 1.0, 1.0, 1.0, 1.0, 1.0, 1.0, 1.0, 1.0, 1.0, 1.0, 1.0, 1.0, 1.0, 1.0, 1.0, 1.0, 1.0, 1.0, 1.0, 1.0, 1.0, 1.0, 1.0, 1.0, 1.0, 1.0, 1.0, 1.0, 1.0, 1.0, 1.0, 1.0, 1.0, 1.0, 1.0, 1.0, 1.0, 1.0, 1.0, 1.0, 1.0, 1.0, 1.0, 1.0, 1.0, 1.0, 1.0, 1.0, 1.0, 1.0, 1.0, 1.0, 1.0, 1.0, 1.0, 1.0, 1.0, 1.0, 1.0, 1.0, 1.0, 1.0, 1.0, 1.0, 1.0, 1.0, 1.0, 1.0, 1.0, 1.0, 1.0, 1.0, 1.0, 1.0, 1.0, 1.0, 1.0, 1.0, 1.0, 1.0, 1.0, 1.0, 1.0, 1.0, 1.0, 1.0, 1.0, 1.0, 1.0, 1.0, 1.0, 1.0, 1.0, 1.0, 1.0, 1.0, 1.0, 1.0, 1.0, 1.0, 1.0, 1.0, 1.0, 1.0, 1.0, 1.0, 1.0, 1.0, 1.0, 1.0, 1.0, 1.0, 1.0, 1.0, 1.0, 1.0, 1.0, 1.0, 1.0, 1.0, 1.0, 1.0, 1.0, 1.0, 1.0, 1.0, 1.0, 1.0, 1.0, 1.0, 1.0, 1.0, 1.0, 1.0, 1.0, 1.0, 1.0, 1.0, 1.0, 1.0, 1.0, 1.0, 1.0, 1.0, 1.0, 1.0, 1.0, 1.0, 1.0, 1.0, 1.0, 1.0, 1.0, 1.0, 1.0, 1.0, 1.0, 1.0, 1.0, 1.0, 1.0, 1.0, 1.0, 1.0, 1.0, 1.0, 1.0, 1.0, 1.0, 1.0, 1.0, 1.0, 1.0, 1.0, 1.0, 1.0, 1.0, 1.0, 1.0, 1.0, 1.0, 1.0, 1.0, 1.0, 1.0, 1.0, 1.0, 1.0, 1.0, 1.0, 1.0, 1.0, 1.0, 1.0, 1.0, 1.0, 1.0, 1.0, 1.0, 1.0, 1.0, 1.0, 1.0, 1.0, 1.0, 1.0, 1.0, 1.0, 1.0, 1.0, 1.0, 1.0, 1.0, 1.0, 1.0, 1.0, 1.0, 1.0, 1.0, 1.0, 1.0, 1.0, 1.0, 1.0, 1.0, 1.0, 1.0, 1.0, 1.0, 1.0, 1.0, 1.0, 1.0, 1.0, 1.0, 1.0, 1.0, 1.0, 1.0, 1.0, 1.0, 1.0, 1.0, 1.0, 1.0, 1.0, 1.0, 1.0, 1.0, 1.0, 1.0, 1.0, 1.0, 1.0, 1.0, 1.0, 1.0, 1.0, 1.0, 1.0, 1.0, 1.0, 1.0, 1.0, 1.0, 1.0, 1.0, 1.0, 1.0, 1.0, 1.0, 1.0, 1.0, 1.0, 1.0, 1.0, 1.0, 1.0, 1.0, 1.0, 1.0, 1.0, 1.0, 1.0, 1.0, 1.0, 1.0, 1.0, 1.0, 1.0, 1.0, 1.0, 1.0, 1.0, 1.0, 1.0, 1.0, 1.0, 1.0, 1.0, 1.0, 1.0, 1.0, 1.0, 1.0, 1.0, 1.0, 1.0, 1.0, 1.0, 1.0, 1.0, 1.0, 1.0, 1.0, 1.0, 1.0, 1.0, 1.0, 1.0, 1.0, 1.0, 1.0, 1.0, 1.0, 1.0, 1.0, 1.0, 1.0, 1.0, 1.0, 1.0, 1.0, 1.0, 1.0, 1.0, 1.0, 1.0, 1.0, 1.0, 1.0, 1.0, 1.0, 1.0, 1.0, 1.0, 1.0, 1.0, 1.0, 1.0, 1.0, 1.0, 1.0, 1.0, 1.0, 1.0, 1.0, 1.0, 1.0, 1.0, 1.0, 1.0, 1.0, 1.0, 1.0, 1.0, 1.0, 1.0, 1.0, 1.0, 1.0, 1.0, 1.0, 1.0, 1.0, 1.0, 1.0, 1.0, 1.0, 1.0, 1.0, 1.0, 1.0, 1.0, 1.0, 1.0, 1.0, 1.0, 1.0, 1.0, 1.0, 1.0, 1.0, 1.0, 1.0, 1.0, 1.0, 1.0, 1.0, 1.0, 1.0, 1.0, 1.0, 1.0, 1.0, 1.0, 1.0, 1.0, 1.0, 1.0, 1.0, 1.0, 1.0, 1.0, 1.0, 1.0, 1.0, 1.0, 1.0, 1.0, 1.0, 1.0, 1.0, 1.0, 1.0, 1.0, 1.0, 1.0, 1.0, 1.0, 1.0, 1.0, 1.0, 1.0, 1.0, 1.0, 1.0, 1.0, 1.0, 1.0, 1.0, 1.0, 1.0, 1.0, 1.0, 1.0, 1.0, 1.0, 1.0, 1.0, 1.0, 1.0, 1.0, 1.0, 1.0, 1.0, 1.0, 1.0, 1.0, 1.0, 1.0, 1.0, 1.0, 1.0, 1.0, 1.0, 1.0, 1.0, 1.0, 1.0, 1.0, 1.0, 1.0, 1.0, 1.0, 1.0, 1.0, 1.0, 1.0, 1.0, 1.0, 1.0, 1.0, 1.0, 1.0, 1.0, 1.0, 1.0, 1.0, 1.0, 1.0, 1.0, 1.0, 1.0, 1.0, 1.0, 1.0, 1.0, 1.0, 1.0, 1.0, 1.0, 1.0, 1.0, 1.0, 1.0, 1.0, 1.0, 1.0, 1.0, 1.0, 1.0, 1.0, 1.0, 1.0, 1.0, 1.0, 1.0, 1.0, 1.0, 1.0, 1.0, 1.0, 1.0, 1.0, 1.0, 1.0, 1.0, 1.0, 1.0, 1.0, 1.0, 1.0, 1.0, 1.0, 1.0, 1.0, 1.0, 1.0, 1.0, 1.0, 1.0, 1.0, 1.0, 1.0, 1.0, 1.0, 1.0, 1.0, 1.0, 1.0, 1.0, 1.0, 1.0, 1.0, 1.0, 1.0, 1.0, 1.0, 1.0, 1.0, 1.0, 1.0, 1.0, 1.0, 1.0, 1.0, 1.0, 1.0, 1.0, 1.0, 1.0, 1.0, 1.0, 1.0, 1.0, 1.0, 1.0, 1.0, 1.0, 1.0, 1.0, 1.0, 1.0, 1.0, 1.0, 1.0, 1.0, 1.0, 1.0, 1.0, 1.0, 1.0, 1.0, 1.0, 1.0, 1.0, 1.0, 1.0, 1.0, 1.0, 1.0, 1.0, 1.0, 1.0, 1.0, 1.0, 1.0, 1.0, 1.0, 1.0, 1.0, 1.0, 1.0, 1.0, 1.0, 1.0, 1.0, 1.0, 1.0, 1.0, 1.0, 1.0, 1.0, 1.0, 1.0, 1.0, 1.0, 1.0, 1.0, 1.0, 1.0, 1.0, 1.0, 1.0, 1.0, 1.0, 1.0, 1.0, 1.0, 1.0, 1.0, 1.0, 1.0, 1.0, 1.0, 1.0, 1.0, 1.0, 1.0, 1.0, 1.0, 1.0, 1.0, 1.0, 1.0, 1.0, 1.0, 1.0, 1.0, 1.0, 1.0, 1.0, 1.0, 1.0, 1.0, 1.0, 1.0, 1.0, 1.0, 1.0, 1.0, 1.0, 1.0, 1.0, 1.0, 1.0, 1.0, 1.0, 1.0, 1.0, 1.0, 1.0, 1.0, 1.0, 1.0, 1.0, 1.0, 1.0, 1.0, 1.0, 1.0, 1.0, 1.0, 1.0, 1.0, 1.0, 1.0, 1.0, 1.0, 1.0, 1.0, 1.0, 1.0, 1.0, 1.0, 1.0, 1.0, 1.0, 1.0, 1.0, 1.0, 1.0, 1.0, 1.0, 1.0, 1.0, 1.0, 1.0, 1.0, 1.0, 1.0, 1.0, 1.0, 1.0, 1.0, 1.0, 1.0, 1.0, 1.0, 1.0, 1.0, 1.0, 1.0, 1.0, 1.0, 1.0, 1.0, 1.0, 1.0, 1.0, 1.0, 1.0, 1.0, 1.0, 1.0, 1.0, 1.0, 1.0, 1.0, 1.0, 1.0, 1.0, 1.0, 1.0, 1.0, 1.0, 1.0, 1.0, 1.0, 1.0, 1.0, 1.0, 1.0, 1.0, 1.0, 1.0, 1.0, 1.0, 1.0, 1.0, 1.0, 1.0, 1.0, 1.0, 1.0, 1.0, 1.0, 1.0, 1.0, 1.0, 1.0, 1.0, 1.0, 1.0, 1.0, 1.0, 1.0, 1.0, 1.0, 1.0, 1.0, 1.0, 1.0, 1.0, 1.0, 1.0, 1.0, 1.0, 1.0, 1.0, 1.0, 1.0, 1.0, 1.0, 1.0, 1.0, 1.0, 1.0, 1.0, 1.0, 1.0, 1.0, 1.0, 1.0, 1.0, 1.0, 1.0, 1.0, 1.0, 1.0, 1.0, 1.0, 1.0, 1.0, 1.0, 1.0, 1.0, 1.0, 1.0, 1.0, 1.0, 1.0, 1.0, 1.0, 1.0, 1.0, 1.0, 1.0, 1.0, 1.0, 1.0, 1.0, 1.0, 1.0, 1.0, 1.0, 1.0, 1.0, 1.0, 1.0, 1.0, 1.0, 1.0, 1.0, 1.0, 1.0, 1.0, 1.0, 1.0, 1.0, 1.0, 1.0, 1.0, 1.0, 1.0, 1.0, 1.0, 1.0, 1.0, 1.0, 1.0, 1.0, 1.0, 1.0, 1.0, 1.0, 1.0, 1.0, 1.0, 1.0, 1.0, 1.0, 1.0, 1.0, 1.0, 1.0, 1.0, 1.0, 1.0, 1.0, 1.0, 1.0, 1.0, 1.0, 1.0, 1.0, 1.0, 1.0, 1.0, 1.0, 1.0, 1.0, 1.0, 1.0, 1.0, 1.0, 1.0, 1.0, 1.0, 1.0, 1.0, 1.0, 1.0, 1.0, 1.0, 1.0, 1.0, 1.0, 1.0, 1.0, 1.0, 1.0, 1.0, 1.0, 1.0, 1.0, 1.0, 1.0, 1.0, 1.0, 1.0, 1.0, 1.0, 1.0, 1.0, 1.0, 1.0, 1.0, 1.0, 1.0, 1.0, 1.0, 1.0, 1.0, 1.0, 1.0, 1.0, 1.0, 1.0, 1.0, 1.0, 1.0, 1.0, 1.0, 1.0, 1.0, 1.0, 1.0, 1.0, 1.0, 1.0, 1.0, 1.0, 1.0, 1.0, 1.0, 1.0, 1.0, 1.0, 1.0, 1.0, 1.0, 1.0, 1.0, 1.0, 1.0, 1.0, 1.0, 1.0, 1.0, 1.0, 1.0, 1.0, 1.0, 1.0, 1.0, 1.0, 1.0, 1.0, 1.0, 1.0, 1.0, 1.0, 1.0, 1.0, 1.0, 1.0, 1.0, 1.0, 1.0, 1.0, 1.0, 1.0, 1.0, 1.0, 1.0, 1.0, 1.0, 1.0, 1.0, 1.0, 1.0, 1.0, 1.0, 1.0, 1.0, 1.0, 1.0, 1.0, 1.0, 1.0, 1.0, 1.0, 1.0, 1.0, 1.0, 1.0, 1.0, 1.0, 1.0, 1.0, 1.0, 1.0, 1.0, 1.0, 1.0, 1.0, 1.0, 1.0, 1.0, 1.0, 1.0, 1.0, 1.0, 1.0, 1.0, 1.0, 1.0, 1.0, 1.0, 1.0, 1.0, 1.0, 1.0, 1.0, 1.0, 1.0, 1.0, 1.0, 1.0, 1.0, 1.0, 1.0, 1.0, 1.0, 1.0, 1.0, 1.0, 1.0, 1.0, 1.0, 1.0, 1.0, 1.0, 1.0, 1.0, 1.0, 1.0, 1.0, 1.0, 1.0, 1.0, 1.0, 1.0, 1.0, 1.0, 1.0, 1.0, 1.0, 1.0, 1.0, 1.0, 1.0, 1.0, 1.0, 1.0, 1.0, 1.0, 1.0, 1.0, 1.0, 1.0, 1.0, 1.0, 1.0, 1.0, 1.0, 1.0, 1.0, 1.0, 1.0, 1.0, 1.0, 1.0, 1.0, 1.0, 1.0, 1.0, 1.0, 1.0, 1.0, 1.0, 1.0, 1.0, 1.0, 1.0, 1.0, 1.0, 1.0, 1.0, 1.0, 1.0, 1.0, 1.0, 1.0, 1.0, 1.0, 1.0, 1.0, 1.0, 1.0, 1.0, 1.0, 1.0, 1.0, 1.0, 1.0, 1.0, 1.0, 1.0, 1.0, 1.0, 1.0, 1.0, 1.0, 1.0, 1.0, 1.0, 1.0, 1.0, 1.0, 1.0, 1.0, 1.0, 1.0, 1.0, 1.0, 1.0, 1.0, 1.0, 1.0, 1.0, 1.0, 1.0, 1.0, 1.0, 1.0, 1.0, 1.0, 1.0, 1.0, 1.0, 1.0, 1.0, 1.0, 1.0, 1.0, 1.0, 1.0, 1.0, 1.0, 1.0, 1.0, 1.0, 1.0, 1.0, 1.0, 1.0, 1.0, 1.0, 1.0, 1.0, 1.0, 1.0, 1.0, 1.0, 1.0, 1.0, 1.0, 1.0, 1.0, 1.0, 1.0, 1.0, 1.0, 1.0, 1.0, 1.0, 1.0, 1.0, 1.0, 1.0, 1.0, 1.0, 1.0, 1.0, 1.0, 1.0, 1.0, 1.0, 1.0, 1.0, 1.0, 1.0, 1.0, 1.0, 1.0, 1.0, 1.0, 1.0, 1.0, 1.0, 1.0, 1.0, 1.0, 1.0, 1.0, 1.0, 1.0, 1.0, 1.0, 1.0, 1.0, 1.0, 1.0, 1.0, 1.0, 1.0, 1.0, 1.0, 1.0, 1.0, 1.0, 1.0, 1.0, 1.0, 1.0, 1.0, 1.0, 1.0, 1.0, 1.0, 1.0, 1.0, 1.0, 1.0, 1.0, 1.0, 1.0, 1.0, 1.0, 1.0, 1.0, 1.0, 1.0, 1.0, 1.0, 1.0, 1.0, 1.0, 1.0, 1.0, 1.0, 1.0, 1.0, 1.0, 1.0, 1.0, 1.0, 1.0, 1.0, 1.0, 1.0, 1.0, 1.0, 1.0, 1.0, 1.0, 1.0, 1.0, 1.0, 1.0, 1.0, 1.0, 1.0, 1.0, 1.0, 1.0, 1.0, 1.0, 1.0, 1.0, 1.0, 1.0, 1.0, 1.0, 1.0, 1.0, 1.0, 1.0, 1.0, 1.0, 1.0, 1.0, 1.0, 1.0, 1.0, 1.0, 1.0, 1.0, 1.0, 1.0, 1.0, 1.0, 1.0, 1.0, 1.0, 1.0, 1.0, 1.0, 1.0, 1.0, 1.0, 1.0, 1.0, 1.0, 1.0, 1.0, 1.0, 1.0, 1.0, 1.0, 1.0, 1.0, 1.0, 1.0, 1.0, 1.0, 1.0, 1.0, 1.0, 1.0, 1.0, 1.0, 1.0, 1.0, 1.0, 1.0, 1.0, 1.0, 1.0, 1.0, 1.0, 1.0, 1.0, 1.0, 1.0, 1.0, 1.0, 1.0, 1.0, 1.0, 1.0, 1.0, 1.0, 1.0, 1.0, 1.0, 1.0, 1.0, 1.0, 1.0, 1.0, 1.0, 1.0, 1.0, 1.0, 1.0, 1.0, 1.0, 1.0, 1.0, 1.0, 1.0, 1.0, 1.0, 1.0, 1.0, 1.0, 1.0, 1.0, 1.0, 1.0, 1.0, 1.0, 1.0, 1.0, 1.0, 1.0, 1.0, 1.0, 1.0, 1.0, 1.0, 1.0, 1.0, 1.0, 1.0, 1.0, 1.0, 1.0, 1.0, 1.0, 1.0, 1.0, 1.0, 1.0, 1.0, 1.0, 1.0, 1.0, 1.0, 1.0, 1.0, 1.0, 1.0, 1.0, 1.0, 1.0, 1.0, 1.0, 1.0, 1.0, 1.0, 1.0, 1.0, 1.0, 1.0, 1.0, 1.0, 1.0, 1.0, 1.0, 1.0, 1.0, 1.0, 1.0, 1.0, 1.0, 1.0, 1.0, 1.0, 1.0, 1.0, 1.0, 1.0, 1.0, 1.0, 1.0, 1.0, 1.0, 1.0, 1.0, 1.0, 1.0, 1.0, 1.0, 1.0, 1.0, 1.0, 1.0, 1.0, 1.0, 1.0, 1.0, 1.0, 1.0, 1.0, 1.0, 1.0, 1.0, 1.0, 1.0, 1.0, 1.0, 1.0, 1.0, 1.0, 1.0, 1.0, 1.0, 1.0, 1.0, 1.0, 1.0, 1.0, 1.0, 1.0, 1.0, 1.0, 1.0, 1.0, 1.0, 1.0, 1.0, 1.0, 1.0, 1.0, 1.0, 1.0, 1.0, 1.0, 1.0, 1.0, 1.0, 1.0, 1.0, 1.0, 1.0, 1.0, 1.0, 1.0, 1.0, 1.0, 1.0, 1.0, 1.0, 1.0, 1.0, 1.0, 1.0, 1.0, 1.0, 1.0, 1.0, 1.0, 1.0, 1.0, 1.0, 1.0, 1.0, 1.0, 1.0, 1.0, 1.0, 1.0, 1.0, 1.0, 1.0, 1.0, 1.0, 1.0, 1.0, 1.0, 1.0, 1.0, 1.0, 1.0, 1.0, 1.0, 1.0, 1.0, 1.0, 1.0, 1.0, 1.0, 1.0, 1.0, 1.0, 1.0, 1.0, 1.0, 1.0, 1.0, 1.0, 1.0, 1.0, 1.0, 1.0, 1.0, 1.0, 1.0, 1.0, 1.0, 1.0, 1.0, 1.0, 1.0, 1.0, 1.0, 1.0, 1.0, 1.0, 1.0, 1.0, 1.0, 1.0, 1.0, 1.0, 1.0, 1.0, 1.0, 1.0, 1.0, 1.0, 1.0, 1.0, 1.0, 1.0, 1.0, 1.0, 1.0, 1.0, 1.0, 1.0, 1.0, 1.0, 1.0, 1.0, 1.0, 1.0, 1.0, 1.0, 1.0, 1.0, 1.0, 1.0, 1.0, 1.0, 1.0, 1.0, 1.0, 1.0, 1.0, 1.0, 1.0, 1.0, 1.0, 1.0, 1.0, 1.0, 1.0, 1.0, 1.0, 1.0, 1.0, 1.0, 1.0, 1.0, 1.0, 1.0, 1.0, 1.0, 1.0, 1.0, 1.0, 1.0, 1.0, 1.0, 1.0, 1.0, 1.0, 1.0, 1.0, 1.0, 1.0, 1.0, 1.0, 1.0, 1.0, 1.0, 1.0, 1.0, 1.0, 1.0, 1.0, 1.0, 1.0, 1.0, 1.0, 1.0, 1.0, 1.0, 1.0, 1.0, 1.0, 1.0, 1.0, 1.0, 1.0, 1.0, 1.0, 1.0, 1.0, 1.0, 1.0, 1.0, 1.0, 1.0, 1.0, 1.0, 1.0, 1.0, 1.0, 1.0, 1.0, 1.0, 1.0, 1.0, 1.0, 1.0, 1.0, 1.0, 1.0, 1.0, 1.0, 1.0, 1.0, 1.0, 1.0, 1.0, 1.0, 1.0, 1.0, 1.0, 1.0, 1.0, 1.0, 1.0, 1.0, 1.0, 1.0, 1.0, 1.0, 1.0, 1.0, 1.0, 1.0, 1.0, 1.0, 1.0, 1.0, 1.0, 1.0, 1.0, 1.0, 1.0, 1.0, 1.0, 1.0, 1.0, 1.0, 1.0, 1.0, 1.0, 1.0, 1.0, 1.0, 1.0, 1.0, 1.0, 1.0, 1.0, 1.0, 1.0, 1.0, 1.0, 1.0, 1.0, 1.0, 1.0, 1.0, 1.0, 1.0, 1.0, 1.0, 1.0, 1.0, 1.0, 1.0, 1.0, 1.0, 1.0, 1.0, 1.0, 1.0, 1.0, 1.0, 1.0, 1.0, 1.0, 1.0, 1.0, 1.0, 1.0, 1.0, 1.0, 1.0, 1.0, 1.0, 1.0, 1.0, 1.0, 1.0, 1.0, 1.0, 1.0, 1.0, 1.0, 1.0, 1.0, 1.0, 1.0, 1.0, 1.0, 1.0, 1.0, 1.0, 1.0, 1.0, 1.0, 1.0, 1.0, 1.0, 1.0, 1.0, 1.0, 1.0, 1.0, 1.0, 1.0, 1.0, 1.0, 1.0, 1.0, 1.0, 1.0, 1.0, 1.0, 1.0, 1.0, 1.0, 1.0, 1.0, 1.0, 1.0, 1.0, 1.0, 1.0, 1.0, 1.0, 1.0, 1.0, 1.0, 1.0, 1.0, 1.0, 1.0, 1.0, 1.0, 1.0, 1.0, 1.0, 1.0, 1.0, 1.0, 1.0, 1.0, 1.0, 1.0, 1.0, 1.0, 1.0, 1.0, 1.0, 1.0, 1.0, 1.0, 1.0, 1.0, 1.0, 1.0, 1.0, 1.0, 1.0, 1.0, 1.0, 1.0, 1.0, 1.0, 1.0, 1.0, 1.0, 1.0, 1.0, 1.0, 1.0, 1.0, 1.0, 1.0, 1.0, 1.0, 1.0, 1.0, 1.0, 1.0, 1.0, 1.0, 1.0, 1.0, 1.0, 1.0, 1.0, 1.0, 1.0, 1.0, 1.0, 1.0, 1.0, 1.0, 1.0, 1.0, 1.0, 1.0, 1.0, 1.0, 1.0, 1.0, 1.0, 1.0, 1.0, 1.0, 1.0, 1.0, 1.0, 1.0, 1.0, 1.0, 1.0, 1.0, 1.0, 1.0, 1.0, 1.0, 1.0, 1.0, 1.0, 1.0, 1.0, 1.0, 1.0, 1.0, 1.0, 1.0, 1.0, 1.0, 1.0, 1.0, 1.0, 1.0, 1.0, 1.0, 1.0, 1.0, 1.0, 1.0, 1.0, 1.0, 1.0, 1.0, 1.0, 1.0, 1.0, 1.0, 1.0, 1.0, 1.0, 1.0, 1.0, 1.0, 1.0, 1.0, 1.0, 1.0, 1.0, 1.0, 1.0, 1.0, 1.0, 1.0, 1.0, 1.0, 1.0, 1.0, 1.0, 1.0, 1.0, 1.0, 1.0, 1.0, 1.0, 1.0, 1.0, 1.0, 1.0, 1.0, 1.0, 1.0, 1.0, 1.0, 1.0, 1.0, 1.0, 1.0, 1.0, 1.0, 1.0, 1.0, 1.0, 1.0, 1.0, 1.0, 1.0, 1.0, 1.0, 1.0, 1.0, 1.0, 1.0, 1.0, 1.0, 1.0, 1.0, 1.0, 1.0, 1.0, 1.0, 1.0, 1.0, 1.0, 1.0, 1.0, 1.0, 1.0, 1.0, 1.0, 1.0, 1.0, 1.0, 1.0, 1.0, 1.0, 1.0, 1.0, 1.0, 1.0, 1.0, 1.0, 1.0, 1.0, 1.0, 1.0, 1.0, 1.0, 1.0, 1.0, 1.0, 1.0, 1.0, 1.0, 1.0, 1.0, 1.0, 1.0, 1.0, 1.0, 1.0, 1.0, 1.0, 1.0, 1.0, 1.0, 1.0, 1.0, 1.0, 1.0, 1.0, 1.0, 1.0, 1.0, 1.0, 1.0, 1.0, 1.0, 1.0, 1.0, 1.0, 1.0, 1.0, 1.0, 1.0, 1.0, 1.0, 1.0, 1.0, 1.0, 1.0, 1.0, 1.0, 1.0, 1.0, 1.0, 1.0, 1.0, 1.0, 1.0, 1.0, 1.0, 1.0, 1.0, 1.0, 1.0, 1.0, 1.0, 1.0, 1.0, 1.0, 1.0, 1.0, 1.0, 1.0, 1.0, 1.0, 1.0, 1.0, 1.0, 1.0, 1.0, 1.0, 1.0, 1.0, 1.0, 1.0, 1.0, 1.0, 1.0, 1.0, 1.0, 1.0, 1.0, 1.0, 1.0, 1.0, 1.0, 1.0, 1.0, 1.0, 1.0, 1.0, 1.0, 1.0, 1.0, 1.0, 1.0, 1.0, 1.0, 1.0, 1.0, 1.0, 1.0, 1.0, 1.0, 1.0, 1.0, 1.0, 1.0, 1.0, 1.0, 1.0, 1.0, 1.0, 1.0, 1.0, 1.0, 1.0, 1.0, 1.0, 1.0, 1.0, 1.0, 1.0, 1.0, 1.0, 1.0, 1.0, 1.0, 1.0, 1.0, 1.0, 1.0, 1.0, 1.0, 1.0, 1.0, 1.0, 1.0, 1.0, 1.0, 1.0, 1.0, 1.0, 1.0, 1.0, 1.0, 1.0, 1.0, 1.0, 1.0, 1.0, 1.0, 1.0, 1.0, 1.0, 1.0, 1.0, 1.0, 1.0, 1.0, 1.0, 1.0, 1.0, 1.0, 1.0, 1.0, 1.0, 1.0, 1.0, 1.0, 1.0, 1.0, 1.0, 1.0, 1.0, 1.0, 1.0, 1.0, 1.0, 1.0, 1.0, 1.0, 1.0, 1.0, 1.0, 1.0, 1.0, 1.0, 1.0, 1.0, 1.0, 1.0, 1.0, 1.0, 1.0, 1.0, 1.0, 1.0, 1.0, 1.0, 1.0, 1.0, 1.0, 1.0, 1.0, 1.0, 1.0, 1.0, 1.0, 1.0, 1.0, 1.0, 1.0, 1.0, 1.0, 1.0, 1.0, 1.0, 1.0, 1.0, 1.0, 1.0, 1.0, 1.0, 1.0, 1.0, 1.0, 1.0, 1.0, 1.0, 1.0, 1.0, 1.0, 1.0, 1.0, 1.0, 1.0, 1.0, 1.0, 1.0, 1.0, 1.0, 1.0, 1.0, 1.0, 1.0, 1.0, 1.0, 1.0, 1.0, 1.0, 1.0, 1.0, 1.0, 1.0, 1.0, 1.0, 1.0, 1.0, 1.0, 1.0, 1.0, 1.0, 1.0, 1.0, 1.0, 1.0, 1.0, 1.0, 1.0, 1.0, 1.0, 1.0, 1.0, 1.0, 1.0, 1.0, 1.0, 1.0, 1.0, 1.0, 1.0, 1.0, 1.0, 1.0, 1.0, 1.0, 1.0, 1.0, 1.0, 1.0, 1.0, 1.0, 1.0, 1.0, 1.0, 1.0, 1.0, 1.0, 1.0, 1.0, 1.0, 1.0, 1.0, 1.0, 1.0, 1.0, 1.0, 1.0, 1.0, 1.0, 1.0, 1.0, 1.0, 1.0, 1.0, 1.0, 1.0, 1.0, 1.0, 1.0, 1.0, 1.0, 1.0, 1.0, 1.0, 1.0, 1.0, 1.0, 1.0, 1.0, 1.0, 1.0, 1.0, 1.0, 1.0, 1.0, 1.0, 1.0, 1.0, 1.0, 1.0, 1.0, 1.0, 1.0, 1.0, 1.0, 1.0, 1.0, 1.0, 1.0, 1.0, 1.0, 1.0, 1.0, 1.0, 1.0, 1.0, 1.0, 1.0, 1.0, 1.0, 1.0, 1.0, 1.0, 1.0, 1.0, 1.0, 1.0, 1.0, 1.0, 1.0, 1.0, 1.0, 1.0, 1.0, 1.0, 1.0, 1.0, 1.0, 1.0, 1.0, 1.0, 1.0, 1.0, 1.0, 1.0, 1.0, 1.0, 1.0, 1.0, 1.0, 1.0, 1.0, 1.0, 1.0, 1.0, 1.0, 1.0, 1.0, 1.0, 1.0, 1.0, 1.0, 1.0, 1.0, 1.0, 1.0, 1.0, 1.0, 1.0, 1.0, 1.0, 1.0, 1.0, 1.0, 1.0, 1.0, 1.0, 1.0, 1.0, 1.0, 1.0, 1.0, 1.0, 1.0, 1.0, 1.0, 1.0, 1.0, 1.0, 1.0, 1.0, 1.0, 1.0, 1.0, 1.0, 1.0, 1.0, 1.0, 1.0, 1.0, 1.0, 1.0, 1.0, 1.0, 1.0, 1.0, 1.0, 1.0, 1.0, 1.0, 1.0, 1.0, 1.0, 1.0, 1.0, 1.0, 1.0, 1.0, 1.0, 1.0, 1.0, 1.0, 1.0, 1.0, 1.0, 1.0, 1.0, 1.0, 1.0, 1.0, 1.0, 1.0, 1.0, 1.0, 1.0, 1.0, 1.0, 1.0, 1.0, 1.0, 1.0, 1.0, 1.0, 1.0, 1.0, 1.0, 1.0, 1.0, 1.0, 1.0, 1.0, 1.0, 1.0, 1.0, 1.0, 1.0, 1.0, 1.0, 1.0, 1.0, 1.0, 1.0, 1.0, 1.0, 1.0, 1.0, 1.0, 1.0, 1.0, 1.0, 1.0, 1.0, 1.0, 1.0, 1.0, 1.0, 1.0, 1.0, 1.0, 1.0, 1.0, 1.0, 1.0, 1.0, 1.0, 1.0, 1.0, 1.0, 1.0, 1.0, 1.0, 1.0, 1.0, 1.0, 1.0, 1.0, 1.0, 1.0, 1.0, 1.0, 1.0, 1.0, 1.0, 1.0, 1.0, 1.0, 1.0, 1.0, 1.0, 1.0, 1.0, 1.0, 1.0, 1.0, 1.0, 1.0, 1.0, 1.0, 1.0, 1.0, 1.0, 1.0, 1.0, 1.0, 1.0, 1.0, 1.0, 1.0, 1.0, 1.0, 1.0, 1.0, 1.0, 1.0, 1.0, 1.0, 1.0, 1.0, 1.0, 1.0, 1.0, 1.0, 1.0, 1.0, 1.0, 1.0, 1.0, 1.0, 1.0, 1.0, 1.0, 1.0, 1.0, 1.0, 1.0, 1.0, 1.0, 1.0, 1.0, 1.0, 1.0, 1.0, 1.0, 1.0, 1.0, 1.0, 1.0, 1.0, 1.0, 1.0, 1.0, 1.0, 1.0, 1.0, 1.0, 1.0, 1.0, 1.0, 1.0, 1.0, 1.0, 1.0, 1.0, 1.0, 1.0, 1.0, 1.0, 1.0, 1.0, 1.0, 1.0, 1.0, 1.0, 1.0, 1.0, 1.0, 1.0, 1.0, 1.0, 1.0, 1.0, 1.0, 1.0, 1.0, 1.0, 1.0, 1.0, 1.0, 1.0, 1.0, 1.0, 1.0, 1.0, 1.0, 1.0, 1.0, 1.0, 1.0, 1.0, 1.0, 1.0, 1.0, 1.0, 1.0, 1.0, 1.0, 1.0, 1.0, 1.0, 1.0, 1.0, 1.0, 1.0, 1.0, 1.0, 1.0, 1.0, 1.0, 1.0, 1.0, 1.0, 1.0, 1.0, 1.0, 1.0, 1.0, 1.0, 1.0, 1.0, 1.0, 1.0, 1.0, 1.0, 1.0, 1.0, 1.0, 1.0, 1.0, 1.0, 1.0, 1.0, 1.0, 1.0, 1.0, 1.0, 1.0, 1.0, 1.0, 1.0, 1.0, 1.0, 1.0, 1.0, 1.0, 1.0, 1.0, 1.0, 1.0, 1.0, 1.0, 1.0, 1.0, 1.0, 1.0, 1.0, 1.0, 1.0, 1.0, 1.0, 1.0, 1.0, 1.0, 1.0, 1.0, 1.0, 1.0, 1.0, 1.0, 1.0, 1.0, 1.0, 1.0, 1.0, 1.0, 1.0, 1.0, 1.0, 1.0, 1.0, 1.0, 1.0, 1.0, 1.0, 1.0, 1.0, 1.0, 1.0, 1.0, 1.0, 1.0, 1.0, 1.0, 1.0, 1.0, 1.0, 1.0, 1.0, 1.0, 1.0, 1.0, 1.0, 1.0, 1.0, 1.0, 1.0, 1.0, 1.0, 1.0, 1.0, 1.0, 1.0, 1.0, 1.0, 1.0, 1.0, 1.0, 1.0, 1.0, 1.0, 1.0, 1.0, 1.0, 1.0, 1.0, 1.0, 1.0, 1.0, 1.0, 1.0, 1.0, 1.0, 1.0, 1.0, 1.0, 1.0, 1.0, 1.0, 1.0, 1.0, 1.0, 1.0, 1.0, 1.0, 1.0, 1.0, 1.0, 1.0, 1.0, 1.0, 1.0, 1.0, 1.0, 1.0, 1.0, 1.0, 1.0, 1.0, 1.0, 1.0, 1.0, 1.0, 1.0, 1.0, 1.0, 1.0, 1.0, 1.0, 1.0, 1.0, 1.0, 1.0, 1.0, 1.0, 1.0, 1.0, 1.0, 1.0, 1.0, 1.0, 1.0, 1.0, 1.0, 1.0, 1.0, 1.0, 1.0, 1.0, 1.0, 1.0, 1.0, 1.0, 1.0, 1.0, 1.0, 1.0, 1.0, 1.0, 1.0, 1.0, 1.0, 1.0, 1.0, 1.0, 1.0, 1.0, 1.0, 1.0, 1.0, 1.0, 1.0, 1.0, 1.0, 1.0, 1.0, 1.0, 1.0, 1.0, 1.0, 1.0, 1.0, 1.0, 1.0, 1.0, 1.0, 1.0, 1.0, 1.0, 1.0, 1.0, 1.0, 1.0, 1.0, 1.0, 1.0, 1.0, 1.0, 1.0, 1.0, 1.0, 1.0, 1.0, 1.0, 1.0, 1.0, 1.0, 1.0, 1.0, 1.0, 1.0, 1.0, 1.0, 1.0, 1.0, 1.0, 1.0, 1.0, 1.0, 1.0, 1.0, 1.0, 1.0, 1.0, 1.0, 1.0, 1.0, 1.0, 1.0, 1.0, 1.0, 1.0, 1.0, 1.0, 1.0, 1.0, 1.0, 1.0, 1.0, 1.0, 1.0, 1.0, 1.0, 1.0, 1.0, 1.0, 1.0, 1.0, 1.0, 1.0, 1.0, 1.0, 1.0, 1.0, 1.0, 1.0, 1.0, 1.0, 1.0, 1.0, 1.0, 1.0, 1.0, 1.0, 1.0, 1.0, 1.0, 1.0, 1.0, 1.0, 1.0, 1.0, 1.0, 1.0, 1.0, 1.0, 1.0, 1.0, 1.0, 1.0, 1.0, 1.0, 1.0, 1.0, 1.0, 1.0, 1.0, 1.0, 1.0, 1.0, 1.0, 1.0, 1.0, 1.0, 1.0, 1.0, 1.0, 1.0, 1.0, 1.0, 1.0, 1.0, 1.0, 1.0, 1.0, 1.0, 1.0, 1.0, 1.0, 1.0, 1.0, 1.0, 1.0, 1.0, 1.0, 1.0, 1.0, 1.0, 1.0, 1.0, 1.0, 1.0, 1.0, 1.0, 1.0, 1.0, 1.0, 1.0, 1.0, 1.0, 1.0, 1.0, 1.0, 1.0, 1.0, 1.0, 1.0, 1.0, 1.0, 1.0, 1.0, 1.0, 1.0, 1.0, 1.0, 1.0, 1.0, 1.0, 1.0, 1.0, 1.0, 1.0, 1.0, 1.0, 1.0, 1.0, 1.0, 1.0, 1.0, 1.0, 1.0, 1.0, 1.0, 1.0, 1.0, 1.0, 1.0, 1.0, 1.0, 1.0, 1.0, 1.0, 1.0, 1.0, 1.0, 1.0, 1.0, 1.0, 1.0, 1.0, 1.0, 1.0, 1.0, 1.0, 1.0, 1.0, 1.0, 1.0, 1.0, 1.0, 1.0, 1.0, 1.0, 1.0, 1.0, 1.0, 1.0, 1.0, 1.0, 1.0, 1.0, 1.0, 1.0, 1.0, 1.0, 1.0, 1.0, 1.0, 1.0, 1.0, 1.0, 1.0, 1.0, 1.0, 1.0, 1.0, 1.0, 1.0, 1.0, 1.0, 1.0, 1.0, 1.0, 1.0, 1.0, 1.0, 1.0, 1.0, 1.0, 1.0, 1.0, 1.0, 1.0, 1.0, 1.0, 1.0, 1.0, 1.0, 1.0, 1.0, 1.0, 1.0, 1.0, 1.0, 1.0, 1.0, 1.0, 1.0, 1.0, 1.0, 1.0, 1.0, 1.0, 1.0, 1.0, 1.0, 1.0, 1.0, 1.0, 1.0, 1.0, 1.0, 1.0, 1.0, 1.0, 1.0, 1.0, 1.0, 1.0, 1.0, 1.0, 1.0, 1.0, 1.0, 1.0, 1.0, 1.0, 1.0, 1.0, 1.0, 1.0, 1.0, 1.0, 1.0, 1.0, 1.0, 1.0, 1.0, 1.0, 1.0, 1.0, 1.0, 1.0, 1.0, 1.0, 1.0, 1.0, 1.0, 1.0, 1.0, 1.0, 1.0, 1.0, 1.0, 1.0, 1.0, 1.0, 1.0, 1.0, 1.0, 1.0, 1.0, 1.0, 1.0, 1.0, 1.0, 1.0, 1.0, 1.0, 1.0, 1.0, 1.0, 1.0, 1.0, 1.0, 1.0, 1.0, 1.0, 1.0, 1.0, 1.0, 1.0, 1.0, 1.0, 1.0, 1.0, 1.0, 1.0, 1.0, 1.0, 1.0, 1.0, 1.0, 1.0, 1.0, 1.0, 1.0, 1.0, 1.0, 1.0, 1.0, 1.0, 1.0, 1.0, 1.0, 1.0, 1.0, 1.0, 1.0, 1.0, 1.0, 1.0, 1.0, 1.0, 1.0, 1.0, 1.0, 1.0, 1.0, 1.0, 1.0, 1.0, 1.0, 1.0, 1.0, 1.0, 1.0, 1.0, 1.0, 1.0, 1.0, 1.0, 1.0, 1.0, 1.0, 1.0, 1.0, 1.0, 1.0, 1.0, 1.0, 1.0, 1.0, 1.0, 1.0, 1.0, 1.0, 1.0, 1.0, 1.0, 1.0, 1.0, 1.0, 1.0, 1.0, 1.0, 1.0, 1.0, 1.0, 1.0, 1.0, 1.0, 1.0, 1.0, 1.0, 1.0, 1.0, 1.0, 1.0, 1.0, 1.0, 1.0, 1.0, 1.0, 1.0, 1.0, 1.0, 1.0, 1.0, 1.0, 1.0, 1.0, 1.0, 1.0, 1.0, 1.0, 1.0, 1.0, 1.0, 1.0, 1.0, 1.0, 1.0, 1.0, 1.0, 1.0, 1.0, 1.0, 1.0, 1.0, 1.0, 1.0, 1.0, 1.0, 1.0, 1.0, 1.0, 1.0, 1.0, 1.0, 1.0, 1.0, 1.0, 1.0, 1.0, 1.0, 1.0, 1.0, 1.0, 1.0, 1.0, 1.0, 1.0, 1.0, 1.0, 1.0, 1.0, 1.0, 1.0, 1.0, 1.0, 1.0, 1.0, 1.0, 1.0, 1.0, 1.0, 1.0, 1.0, 1.0, 1.0, 1.0, 1.0, 1.0, 1.0, 1.0, 1.0, 1.0, 1.0, 1.0, 1.0, 1.0, 1.0, 1.0, 1.0, 1.0, 1.0, 1.0, 1.0, 1.0, 1.0, 1.0, 1.0, 1.0, 1.0, 1.0, 1.0, 1.0, 1.0, 1.0, 1.0, 1.0, 1.0, 1.0, 1.0, 1.0, 1.0, 1.0, 1.0, 1.0, 1.0, 1.0, 1.0, 1.0, 1.0, 1.0, 1.0, 1.0, 1.0, 1.0, 1.0, 1.0, 1.0, 1.0, 1.0, 1.0, 1.0, 1.0, 1.0, 1.0, 1.0, 1.0, 1.0, 1.0, 1.0, 1.0, 1.0, 1.0, 1.0, 1.0, 1.0, 1.0, 1.0, 1.0, 1.0, 1.0, 1.0, 1.0, 1.0, 1.0, 1.0, 1.0, 1.0])
me_circle_003.materials.append(mat_material_001)
me_circle_003.materials.append(mat_material_002)
me_circle_003.update()
me_circle_004 = bpy.data.meshes.new('Circle.004')
me_circle_004.from_pydata([(0.3062, -1.37, 1.919), (0.3062, 1.696, 1.919), (0.4571, -1.37, -1.286), (0.4571, 1.696, -1.286), (-1.195, -1.37, 1.919), (-1.195, 1.696, 1.919), (-2.575, -1.37, -1.286), (-2.575, 1.696, -1.286), (-1.371, -0.7957, -1.286), (-1.081, -0.6281, -1.286), (-1.081, -0.2929, -1.286), (-1.371, -0.1253, -1.286), (-1.661, -0.2929, -1.286), (-1.661, -0.6281, -1.286), (-1.081, -0.6281, -1.878), (-1.371, -0.7957, -1.878), (-1.081, -0.2929, -1.878), (-1.371, -0.1253, -1.878), (-1.661, -0.2929, -1.878), (-1.661, -0.6281, -1.878), (-1.225, -0.5447, -1.971), (-1.371, -0.6289, -1.971), (-1.225, -0.3763, -1.971), (-1.371, -0.2921, -1.971), (-1.517, -0.3763, -1.971), (-1.517, -0.5447, -1.971), (-1.225, -0.5447, -4.767), (-1.371, -0.6289, -4.767), (-1.225, -0.3763, -4.767), (-1.371, -0.2921, -4.767), (-1.517, -0.3763, -4.767), (-1.517, -0.5447, -4.767), (-1.114, 0.17, -5.175), (-0.9253, -0.09648, -5.364), (-0.8563, -0.4605, -5.433), (-0.9253, -0.8245, -5.364), (-1.114, -1.091, -5.175), (-1.007, 0.17, -4.918), (-0.7406, -0.09648, -4.918), (-0.6431, -0.4605, -4.918), (-0.7406, -0.8245, -4.918), (-1.007, -1.091, -4.918), (-1.114, 0.17, -4.66), (-0.9253, -0.09648, -4.472), (-0.8563, -0.4605, -4.403), (-0.9253, -0.8245, -4.472), (-1.114, -1.091, -4.66), (-1.371, 0.17, -4.554), (-1.371, -0.09648, -4.287), (-1.371, -0.4605, -4.19), (-1.371, -0.8245, -4.287), (-1.371, -1.091, -4.554), (-1.371, 0.2676, -4.918), (-1.629, 0.17, -4.66), (-1.817, -0.09648, -4.472), (-1.886, -0.4605, -4.403), (-1.817, -0.8245, -4.472), (-1.629, -1.091, -4.66), (-1.371, -1.189, -4.918), (-1.735, 0.17, -4.918), (-2.002, -0.09648, -4.918), (-2.099, -0.4605, -4.918), (-2.002, -0.8245, -4.918), (-1.735, -1.091, -4.918), (-1.629, 0.17, -5.175), (-1.817, -0.09648, -5.364), (-1.886, -0.4605, -5.433), (-1.817, -0.8245, -5.364), (-1.629, -1.091, -5.175), (-1.371, 0.17, -5.282), (-1.371, -0.09648, -5.548), (-1.371, -0.4605, -5.646), (-1.371, -0.8245, -5.548), (-1.371, -1.091, -5.282), (-1.319, -4.496, 2.29), (-1.319, 5.004, 2.29), (-2.959, -4.496, -1.519), (-2.959, 5.004, -1.519), (-1.607, -4.496, 2.414), (-1.607, 5.004, 2.414), (-3.247, 5.004, -1.395), (-3.247, -4.496, -1.395)], [], [(4, 0, 1, 5), (6, 4, 5, 7), (0, 2, 3, 1), (2, 6, 7, 3), (0, 4, 6, 2), (5, 1, 3, 7), (15, 19, 25, 21), (13, 12, 18, 19), (11, 10, 16, 17), (9, 8, 15, 14), (8, 13, 19, 15), (12, 11, 17, 18), (10, 9, 14, 16), (25, 24, 30, 31), (18, 17, 23, 24), (16, 14, 20, 22), (19, 18, 24, 25), (17, 16, 22, 23), (14, 15, 21, 20), (23, 22, 28, 29), (20, 21, 27, 26), (21, 25, 31, 27), (24, 23, 29, 30), (22, 20, 26, 28), (73, 72, 35, 36), (71, 70, 33, 34), (69, 52, 32), (58, 73, 36), (72, 71, 34, 35), (70, 69, 32, 33), (32, 52, 37), (58, 36, 41), (35, 34, 39, 40), (33, 32, 37, 38), (36, 35, 40, 41), (34, 33, 38, 39), (58, 41, 46), (40, 39, 44, 45), (38, 37, 42, 43), (41, 40, 45, 46), (39, 38, 43, 44), (37, 52, 42), (58, 46, 51), (45, 44, 49, 50), (43, 42, 47, 48), (46, 45, 50, 51), (44, 43, 48, 49), (42, 52, 47), (58, 51, 57), (50, 49, 55, 56), (48, 47, 53, 54), (51, 50, 56, 57), (49, 48, 54, 55), (47, 52, 53), (56, 55, 61, 62), (54, 53, 59, 60), (57, 56, 62, 63), (55, 54, 60, 61), (53, 52, 59), (58, 57, 63), (60, 59, 64, 65), (63, 62, 67, 68), (61, 60, 65, 66), (59, 52, 64), (58, 63, 68), (62, 61, 66, 67), (68, 67, 72, 73), (66, 65, 70, 71), (64, 52, 69), (58, 68, 73), (67, 66, 71, 72), (65, 64, 69, 70), (76, 77, 75, 74), (81, 78, 79, 80), (75, 77, 80, 79), (77, 76, 81, 80), (76, 74, 78, 81), (74, 75, 79, 78)])
_uv = me_circle_004.uv_layers.new(name='UVMap')
_uv.uv.foreach_set('vector', [0.625, 0.25, 0.625, 0.5, 0.375, 0.5, 0.375, 0.25, 0.625, 0.0, 0.625, 0.25, 0.375, 0.25, 0.375, 0.0, 0.875, 0.5, 0.875, 0.75, 0.603, 0.7278, 0.603, 0.5222, 0.375, 0.5, 0.375, 0.75, 0.125, 0.75, 0.125, 0.5, 0.4006, 0.7756, 0.5994, 0.7756, 0.5994, 0.9744, 0.4006, 0.9744, 0.4007, 0.5256, 0.603, 0.5222, 0.603, 0.7278, 0.4007, 0.7244, 0.0, 0.0, 0.0, 0.0, 0.0, 0.0, 0.0, 0.0, 0.0, 0.0, 0.0, 0.0, 0.0, 0.0, 0.0, 0.0, 0.0, 0.0, 0.0, 0.0, 0.0, 0.0, 0.0, 0.0, 0.0, 0.0, 0.0, 0.0, 0.0, 0.0, 0.0, 0.0, 0.0, 0.0, 0.0, 0.0, 0.0, 0.0, 0.0, 0.0, 0.0, 0.0, 0.0, 0.0, 0.0, 0.0, 0.0, 0.0, 0.0, 0.0, 0.0, 0.0, 0.0, 0.0, 0.0, 0.0, 0.0, 0.0, 0.0, 0.0, 0.0, 0.0, 0.0, 0.0, 0.0, 0.0, 0.0, 0.0, 0.0, 0.0, 0.0, 0.0, 0.0, 0.0, 0.0, 0.0, 0.0, 0.0, 0.0, 0.0, 0.0, 0.0, 0.0, 0.0, 0.0, 0.0, 0.0, 0.0, 0.0, 0.0, 0.0, 0.0, 0.0, 0.0, 0.0, 0.0, 0.0, 0.0, 0.0, 0.0, 0.0, 0.0, 0.0, 0.0, 0.0, 0.0, 0.0, 0.0, 0.0, 0.0, 0.0, 0.0, 0.0, 0.0, 0.0, 0.0, 0.0, 0.0, 0.0, 0.0, 0.0, 0.0, 0.0, 0.0, 0.0, 0.0, 0.0, 0.0, 0.0, 0.0, 0.0, 0.0, 0.0, 0.0, 0.0, 0.0, 0.0, 0.0, 0.0, 0.0, 0.0, 0.0, 0.0, 0.0, 0.75, 0.1667, 0.75, 0.3333, 0.625, 0.3333, 0.625, 0.1667, 0.75, 0.5, 0.75, 0.6667, 0.625, 0.6667, 0.625, 0.5, 0.75, 0.8333, 0.6875, 1.0, 0.625, 0.8333, 0.6875, 0.0, 0.75, 0.1667, 0.625, 0.1667, 0.75, 0.3333, 0.75, 0.5, 0.625, 0.5, 0.625, 0.3333, 0.75, 0.6667, 0.75, 0.8333, 0.625, 0.8333, 0.625, 0.6667, 0.625, 0.8333, 0.5625, 1.0, 0.5, 0.8333, 0.5625, 0.0, 0.625, 0.1667, 0.5, 0.1667, 0.625, 0.3333, 0.625, 0.5, 0.5, 0.5, 0.5, 0.3333, 0.625, 0.6667, 0.625, 0.8333, 0.5, 0.8333, 0.5, 0.6667, 0.625, 0.1667, 0.625, 0.3333, 0.5, 0.3333, 0.5, 0.1667, 0.625, 0.5, 0.625, 0.6667, 0.5, 0.6667, 0.5, 0.5, 0.4375, 0.0, 0.5, 0.1667, 0.375, 0.1667, 0.5, 0.3333, 0.5, 0.5, 0.375, 0.5, 0.375, 0.3333, 0.5, 0.6667, 0.5, 0.8333, 0.375, 0.8333, 0.375, 0.6667, 0.5, 0.1667, 0.5, 0.3333, 0.375, 0.3333, 0.375, 0.1667, 0.5, 0.5, 0.5, 0.6667, 0.375, 0.6667, 0.375, 0.5, 0.5, 0.8333, 0.4375, 1.0, 0.375, 0.8333, 0.3125, 0.0, 0.375, 0.1667, 0.25, 0.1667, 0.375, 0.3333, 0.375, 0.5, 0.25, 0.5, 0.25, 0.3333, 0.375, 0.6667, 0.375, 0.8333, 0.25, 0.8333, 0.25, 0.6667, 0.375, 0.1667, 0.375, 0.3333, 0.25, 0.3333, 0.25, 0.1667, 0.375, 0.5, 0.375, 0.6667, 0.25, 0.6667, 0.25, 0.5, 0.375, 0.8333, 0.3125, 1.0, 0.25, 0.8333, 0.1875, 0.0, 0.25, 0.1667, 0.125, 0.1667, 0.25, 0.3333, 0.25, 0.5, 0.125, 0.5, 0.125, 0.3333, 0.25, 0.6667, 0.25, 0.8333, 0.125, 0.8333, 0.125, 0.6667, 0.25, 0.1667, 0.25, 0.3333, 0.125, 0.3333, 0.125, 0.1667, 0.25, 0.5, 0.25, 0.6667, 0.125, 0.6667, 0.125, 0.5, 0.25, 0.8333, 0.1875, 1.0, 0.125, 0.8333, 0.125, 0.3333, 0.125, 0.5, 0.0, 0.5, 0.0, 0.3333, 0.125, 0.6667, 0.125, 0.8333, 0.0, 0.8333, 0.0, 0.6667, 0.125, 0.1667, 0.125, 0.3333, 0.0, 0.3333, 0.0, 0.1667, 0.125, 0.5, 0.125, 0.6667, 0.0, 0.6667, 0.0, 0.5, 0.125, 0.8333, 0.0625, 1.0, 0.0, 0.8333, 0.0625, 0.0, 0.125, 0.1667, 0.0, 0.1667, 1.0, 0.6667, 1.0, 0.8333, 0.875, 0.8333, 0.875, 0.6667, 1.0, 0.1667, 1.0, 0.3333, 0.875, 0.3333, 0.875, 0.1667, 1.0, 0.5, 1.0, 0.6667, 0.875, 0.6667, 0.875, 0.5, 1.0, 0.8333, 0.9375, 1.0, 0.875, 0.8333, 0.9375, 0.0, 1.0, 0.1667, 0.875, 0.1667, 1.0, 0.3333, 1.0, 0.5, 0.875, 0.5, 0.875, 0.3333, 0.875, 0.1667, 0.875, 0.3333, 0.75, 0.3333, 0.75, 0.1667, 0.875, 0.5, 0.875, 0.6667, 0.75, 0.6667, 0.75, 0.5, 0.875, 0.8333, 0.8125, 1.0, 0.75, 0.8333, 0.8125, 0.0, 0.875, 0.1667, 0.75, 0.1667, 0.875, 0.3333, 0.875, 0.5, 0.75, 0.5, 0.75, 0.3333, 0.875, 0.6667, 0.875, 0.8333, 0.75, 0.8333, 0.75, 0.6667, 0.625, 0.0, 0.375, 0.0, 0.375, 0.25, 0.625, 0.25, 0.625, 0.0, 0.625, 0.25, 0.375, 0.25, 0.375, 0.0, 0.375, 0.25, 0.375, 0.0, 0.375, 0.0, 0.375, 0.25, 0.375, 0.0, 0.625, 0.0, 0.625, 0.0, 0.375, 0.0, 0.625, 0.0, 0.625, 0.25, 0.625, 0.25, 0.625, 0.0, 0.625, 0.25, 0.375, 0.25, 0.375, 0.25, 0.625, 0.25])
me_circle_004.materials.append(mat_material_001)
me_circle_004.materials.append(mat_material_003)
me_circle_004.update()

# ---- objects
ob_sat_radar = bpy.data.objects.new('sat_radar', me_circle_002)
ob_sat_aurora = bpy.data.objects.new('sat_aurora', me_circle_001)
ob_sat_aurora_001 = bpy.data.objects.new('sat_aurora.001', me_circle_005)
ob_sat_magneto = bpy.data.objects.new('sat_magneto', me_circle)
ob_sat_mass = bpy.data.objects.new('sat_mass', me_circle_003)
ob_sat_plasma = bpy.data.objects.new('sat_plasma', me_circle_004)

# ---- transforms, parenting, visibility, modifiers, constraints
ob_sat_radar.location = (-11.5, 0.0, 0.0)
_m = ob_sat_radar.modifiers.new('Solidify', 'SOLIDIFY')
_m.thickness = -0.758
_m.material_offset = 1
_m.use_rim = False
_m.use_flip_normals = True
ob_sat_aurora.location = (-31.33, 0.0, 0.0)
_m = ob_sat_aurora.modifiers.new('Solidify', 'SOLIDIFY')
_m.thickness = -0.758
_m.material_offset = 1
_m.use_rim = False
_m.use_flip_normals = True
ob_sat_aurora_001.location = (-31.33, 0.0, 0.0)
_m = ob_sat_aurora_001.modifiers.new('Wireframe', 'WIREFRAME')
_m.thickness = 0.263
ob_sat_magneto.location = (0.0, 0.0, 0.0)
_m = ob_sat_magneto.modifiers.new('Solidify', 'SOLIDIFY')
_m.thickness = -0.758
_m.material_offset = 1
_m.use_rim = False
_m.use_flip_normals = True
ob_sat_mass.location = (14.74, 0.0, 0.0)
_m = ob_sat_mass.modifiers.new('Solidify', 'SOLIDIFY')
_m.thickness = -0.758
_m.material_offset = 1
_m.use_rim = False
_m.use_flip_normals = True
ob_sat_plasma.location = (27.64, 0.0, 0.0)
_m = ob_sat_plasma.modifiers.new('Solidify', 'SOLIDIFY')
_m.thickness = -0.758
_m.material_offset = 1
_m.use_rim = False
_m.use_flip_normals = True

# ---- collection membership
col_sat_radar.objects.link(ob_sat_radar)
col_sat_aurora.objects.link(ob_sat_aurora)
col_sat_aurora.objects.link(ob_sat_aurora_001)
col_sat_magneto.objects.link(ob_sat_magneto)
col_sat_mass.objects.link(ob_sat_mass)
col_sat_plasma.objects.link(ob_sat_plasma)

# ---- scene / render settings (as saved in the file)
scene.frame_start = 1; scene.frame_end = 250; scene.frame_set(1)
scene.render.engine = 'BLENDER_EEVEE_NEXT'
scene.view_settings.view_transform = 'Standard'
bpy.context.view_layer.update()

# ---- added for rendering (the .blend has no active camera): camera
cam_auto = bpy.data.cameras.new('AutoCamera')
cam_auto.lens = 50.0
cam_auto.sensor_width = 36.0
cam_auto.clip_end = 1136.53
ob_auto_camera = bpy.data.objects.new('AutoCamera', cam_auto)
scene.collection.objects.link(ob_auto_camera)
ob_auto_camera.location = (59.5939, -77.7119, 51.6673)
ob_auto_camera.rotation_euler = (1.09748, -7.21219e-08, 0.694738)
scene.camera = ob_auto_camera
bpy.context.view_layer.update()
